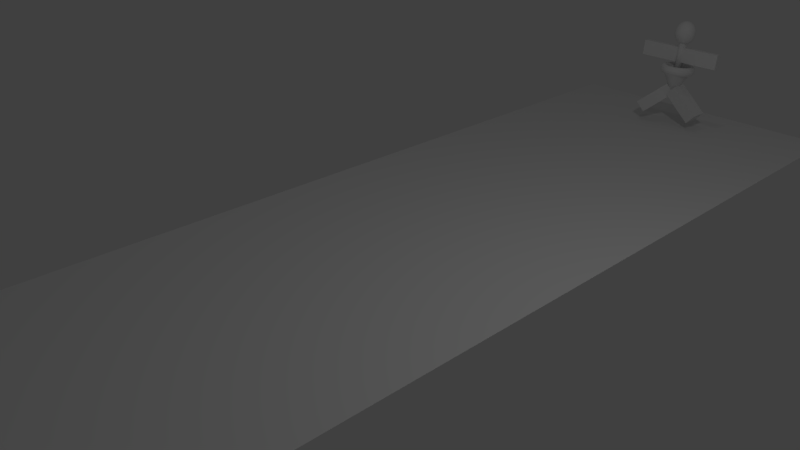 # Source: primitive_stick_figure_walking_0.0a.blend  (saved by Blender 2.78.0; exported with 4.5.12 LTS)
import bpy
from mathutils import Matrix  # noqa: F401  (used for matrix-valued properties, if any)

bpy.ops.wm.read_factory_settings(use_empty=True)
scene = bpy.context.scene
scene.name = 'Scene'

# ---- collections
col_collection_1 = bpy.data.collections.new('Collection 1'); scene.collection.children.link(col_collection_1)

# ---- materials (node trees are filled in below, after node groups)
mat_material_001 = bpy.data.materials.new('Material.001')
mat_material_001.alpha_threshold = 0.0
mat_material_001.use_transparent_shadow = False
mat_material_001.roughness = 0.5

# ---- material node trees

# ---- world
world_world = bpy.data.worlds.new('World'); scene.world = world_world
world_world.color = (0.05088, 0.05088, 0.05088)
world_world.use_sun_shadow = False
world_world.sun_shadow_jitter_overblur = 0.0
world_world.cycles.sampling_method = 'MANUAL'

# ---- cameras
cam_camera = bpy.data.cameras.new('Camera')
cam_camera.clip_end = 100.0
cam_camera.lens = 35.0
cam_camera.sensor_width = 32.0
cam_camera.sensor_height = 18.0
cam_camera.ortho_scale = 7.314
cam_camera.dof.focus_distance = 0.0
cam_camera.dof.aperture_fstop = 128.0

# ---- lights
light_spot = bpy.data.lights.new('Spot', 'SPOT')
light_spot.transmission_factor = 0.0
light_spot.energy = 100.0
light_spot.shadow_buffer_clip_start = 0.5
light_spot.shadow_soft_size = 0.1
light_spot.shadow_maximum_resolution = 0.006
light_spot.use_absolute_resolution = True
light_lamp = bpy.data.lights.new('Lamp', 'POINT')
light_lamp.transmission_factor = 0.0
light_lamp.cutoff_distance = 30.0
light_lamp.energy = 100.0
light_lamp.shadow_buffer_clip_start = 1.001
light_lamp.shadow_soft_size = 0.1
light_lamp.shadow_maximum_resolution = 0.006
light_lamp.use_absolute_resolution = True

# ---- meshes
me_cube_003 = bpy.data.meshes.new('Cube.003')
me_cube_003.from_pydata([(-1.0, -1.0, -1.0), (-1.0, -1.0, 1.0), (-1.0, 1.0, -1.0), (-1.0, 1.0, 1.0), (1.0, -1.0, -1.0), (1.0, -1.0, 1.0), (1.0, 1.0, -1.0), (1.0, 1.0, 1.0), (-0.1691, 3.32, 1.246), (-0.5735, 3.352, 1.222), (-0.9745, 3.328, 1.218), (-1.357, 3.249, 1.234), (-1.705, 3.118, 1.27), (-2.007, 2.941, 1.325), (-2.25, 2.724, 1.395), (-2.426, 2.476, 1.479), (-2.527, 2.205, 1.572), (-0.3446, -1.087, 0.803), (-2.549, 1.923, 1.673), (-2.492, 1.64, 1.776), (-2.358, 1.367, 1.878), (-2.152, 1.115, 1.975), (-1.882, 0.8931, 2.063), (-1.558, 0.7101, 2.138), (-1.193, 0.5729, 2.199), (-0.8006, 0.4868, 2.242), (-0.3963, 0.4552, 2.265), (0.004699, 0.4792, 2.269), (0.3869, 0.558, 2.253), (0.7355, 0.6885, 2.217), (1.037, 0.8656, 2.163), (1.281, 1.083, 2.092), (1.456, 1.331, 2.009), (1.557, 1.602, 1.915), (1.579, 1.884, 1.814), (1.522, 2.167, 1.711), (1.388, 2.44, 1.609), (1.182, 2.692, 1.512), (0.9119, 2.914, 1.425), (0.5881, 3.097, 1.349), (0.2231, 3.234, 1.289), (-0.1171, 7.505, 0.5266), (-0.1889, 9.283, 1.07), (-0.8892, 3.477, 1.992), (-0.961, 5.256, 2.535), (0.7087, 7.405, 0.5859), (0.6369, 9.184, 1.129), (-0.06333, 3.378, 2.051), (-0.1351, 5.156, 2.594), (-2.63, 2.458, 1.667), (-2.583, 2.716, 1.752), (-2.434, 2.891, 1.822), (-2.222, 2.936, 1.859), (-2.005, 2.839, 1.853), (-1.841, 2.627, 1.805), (-1.773, 2.355, 1.729), (-1.819, 2.098, 1.644), (-1.968, 1.923, 1.573), (-2.18, 1.878, 1.536), (-2.397, 1.974, 1.542), (-2.562, 2.187, 1.59), (-2.657, 2.218, 1.755), (-2.609, 2.482, 1.838), (-2.458, 2.675, 1.902), (-2.244, 2.744, 1.93), (-2.024, 2.671, 1.915), (-1.858, 2.476, 1.86), (-1.789, 2.211, 1.781), (-1.836, 1.947, 1.699), (-1.987, 1.755, 1.635), (-2.202, 1.685, 1.606), (-2.421, 1.758, 1.622), (-2.588, 1.953, 1.676), (-2.647, 1.977, 1.844), (-2.6, 2.248, 1.924), (-2.45, 2.458, 1.982), (-2.236, 2.551, 2.001), (-2.018, 2.503, 1.977), (-1.852, 2.325, 1.916), (-1.783, 2.067, 1.835), (-1.83, 1.796, 1.755), (-1.981, 1.586, 1.697), (-2.194, 1.493, 1.678), (-2.413, 1.541, 1.702), (-2.579, 1.719, 1.763), (-2.6, 1.741, 1.933), (-2.554, 2.018, 2.011), (-2.408, 2.245, 2.062), (-2.199, 2.362, 2.072), (-1.985, 2.337, 2.039), (-1.822, 2.177, 1.972), (-1.755, 1.925, 1.888), (-1.801, 1.648, 1.81), (-1.948, 1.42, 1.759), (-2.156, 1.303, 1.749), (-2.371, 1.328, 1.782), (-2.533, 1.488, 1.849), (-2.517, 1.512, 2.019), (-2.474, 1.795, 2.095), (-2.333, 2.039, 2.14), (-2.133, 2.179, 2.141), (-1.927, 2.177, 2.1), (-1.77, 2.033, 2.026), (-1.705, 1.787, 1.94), (-1.749, 1.504, 1.864), (-1.89, 1.26, 1.82), (-2.09, 1.12, 1.818), (-2.296, 1.122, 1.86), (-2.452, 1.266, 1.933), (-2.4, 1.295, 2.103), (-2.359, 1.583, 2.176), (-2.227, 1.843, 2.215), (-2.039, 2.005, 2.208), (-1.844, 2.025, 2.158), (-1.697, 1.897, 2.078), (-1.635, 1.657, 1.99), (-1.675, 1.368, 1.917), (-1.807, 1.108, 1.878), (-1.996, 0.9466, 1.885), (-2.19, 0.9269, 1.935), (-2.338, 1.054, 2.014), (-2.249, 1.093, 2.181), (-2.213, 1.387, 2.253), (-2.092, 1.662, 2.285), (-1.918, 1.844, 2.271), (-1.739, 1.883, 2.213), (-1.602, 1.771, 2.128), (-1.544, 1.536, 2.037), (-1.581, 1.242, 1.966), (-1.702, 0.967, 1.933), (-1.876, 0.7853, 1.948), (-2.055, 0.7454, 2.005), (-2.191, 0.858, 2.091), (-2.069, 0.9103, 2.254), (-2.037, 1.209, 2.323), (-1.929, 1.498, 2.35), (-1.774, 1.697, 2.329), (-1.613, 1.756, 2.264), (-1.489, 1.656, 2.173), (-1.436, 1.426, 2.081), (-1.468, 1.127, 2.011), (-1.576, 0.8391, 1.984), (-1.731, 0.6392, 2.005), (-1.892, 0.581, 2.07), (-2.016, 0.6803, 2.161), (-1.861, 0.7497, 2.319), (-1.835, 1.053, 2.386), (-1.742, 1.353, 2.409), (-1.608, 1.569, 2.381), (-1.467, 1.643, 2.309), (-1.359, 1.556, 2.214), (-1.312, 1.33, 2.12), (-1.338, 1.027, 2.052), (-1.43, 0.7267, 2.029), (-1.565, 0.5107, 2.057), (-1.705, 0.4365, 2.129), (-1.814, 0.524, 2.225), (-1.63, 0.6139, 2.375), (-1.61, 0.921, 2.441), (-1.534, 1.231, 2.46), (-1.423, 1.46, 2.426), (-1.306, 1.548, 2.349), (-1.214, 1.471, 2.249), (-1.173, 1.249, 2.153), (-1.193, 0.9415, 2.087), (-1.269, 0.6316, 2.069), (-1.38, 0.4021, 2.103), (-1.497, 0.3143, 2.18), (-1.589, 0.3918, 2.279), (-1.379, 0.5053, 2.422), (-1.366, 0.8153, 2.487), (-1.309, 1.133, 2.502), (-1.222, 1.373, 2.463), (-1.13, 1.472, 2.382), (-1.057, 1.403, 2.278), (-1.022, 1.183, 2.182), (-1.036, 0.8734, 2.117), (-1.093, 0.5556, 2.102), (-1.18, 0.3152, 2.14), (-1.272, 0.2165, 2.222), (-1.345, 0.2861, 2.325), (-1.113, 0.4256, 2.459), (-1.107, 0.7378, 2.522), (-1.069, 1.061, 2.535), (-1.01, 1.31, 2.493), (-0.944, 1.416, 2.407), (-0.8904, 1.353, 2.301), (-0.8629, 1.136, 2.204), (-0.869, 0.8235, 2.14), (-0.907, 0.4999, 2.127), (-0.9668, 0.2515, 2.169), (-1.032, 0.1449, 2.255), (-1.086, 0.2086, 2.361), (-0.8368, 0.3764, 2.484), (-0.8381, 0.6898, 2.548), (-0.8203, 1.017, 2.558), (-0.7882, 1.27, 2.513), (-0.7504, 1.382, 2.425), (-0.717, 1.322, 2.318), (-0.6969, 1.106, 2.219), (-0.6956, 0.7926, 2.156), (-0.7134, 0.4654, 2.145), (-0.7455, 0.2121, 2.19), (-0.7833, 0.1006, 2.278), (-0.8167, 0.1607, 2.386), (-0.5541, 0.3584, 2.499), (-0.563, 0.6723, 2.562), (-0.5659, 1.001, 2.571), (-0.5621, 1.256, 2.525), (-0.5525, 1.369, 2.435), (-0.5398, 1.31, 2.327), (-0.5273, 1.095, 2.228), (-0.5184, 0.7813, 2.165), (-0.5155, 0.4528, 2.155), (-0.5194, 0.1976, 2.202), (-0.5289, 0.08432, 2.291), (-0.5417, 0.1431, 2.4), (-0.2703, 0.3718, 2.502), (-0.2868, 0.6854, 2.564), (-0.3105, 1.013, 2.574), (-0.3351, 1.267, 2.527), (-0.3539, 1.379, 2.437), (-0.3619, 1.319, 2.328), (-0.357, 1.103, 2.229), (-0.3406, 0.7897, 2.167), (-0.3169, 0.4622, 2.157), (-0.2923, 0.2084, 2.204), (-0.2735, 0.09645, 2.294), (-0.2655, 0.1563, 2.403), (0.009742, 0.4166, 2.493), (-0.01425, 0.729, 2.556), (-0.05844, 1.053, 2.566), (-0.111, 1.303, 2.52), (-0.1578, 1.41, 2.431), (-0.1864, 1.347, 2.323), (-0.189, 1.13, 2.224), (-0.165, 0.8178, 2.161), (-0.1208, 0.4935, 2.151), (-0.06826, 0.2442, 2.197), (-0.02144, 0.1367, 2.286), (0.007112, 0.1998, 2.394), (0.2813, 0.4919, 2.472), (0.2501, 0.8023, 2.536), (0.186, 1.121, 2.547), (0.1063, 1.363, 2.504), (0.0323, 1.463, 2.417), (-0.01613, 1.394, 2.31), (-0.02604, 1.175, 2.212), (0.005235, 0.865, 2.148), (0.06931, 0.5462, 2.137), (0.149, 0.3045, 2.18), (0.223, 0.2045, 2.267), (0.2714, 0.2731, 2.374), (0.5398, 0.5964, 2.441), (0.5016, 0.904, 2.505), (0.4186, 1.215, 2.519), (0.313, 1.446, 2.479), (0.2132, 1.536, 2.395), (0.1459, 1.46, 2.29), (0.129, 1.238, 2.193), (0.1672, 0.9305, 2.129), (0.2502, 0.6194, 2.115), (0.3558, 0.3881, 2.155), (0.4556, 0.2986, 2.239), (0.5229, 0.3748, 2.343), (0.7806, 0.7284, 2.399), (0.736, 1.032, 2.464), (0.6354, 1.334, 2.481), (0.5057, 1.552, 2.445), (0.3818, 1.628, 2.365), (0.2968, 1.542, 2.264), (0.2735, 1.317, 2.168), (0.3182, 1.013, 2.102), (0.4188, 0.7118, 2.085), (0.5485, 0.4937, 2.122), (0.6724, 0.4174, 2.201), (0.7574, 0.5033, 2.302), (0.9998, 0.8856, 2.347), (0.9493, 1.185, 2.413), (0.8326, 1.475, 2.434), (0.6811, 1.678, 2.403), (0.5352, 1.738, 2.329), (0.4342, 1.641, 2.231), (0.4051, 1.412, 2.136), (0.4556, 1.112, 2.07), (0.5722, 0.8218, 2.049), (0.7238, 0.6194, 2.08), (0.8696, 0.5588, 2.154), (0.9707, 0.6562, 2.252), (1.194, 1.065, 2.286), (1.138, 1.36, 2.354), (1.007, 1.637, 2.379), (0.8361, 1.821, 2.354), (0.6709, 1.864, 2.286), (0.5556, 1.754, 2.193), (0.5213, 1.519, 2.1), (0.577, 1.224, 2.031), (0.7079, 0.9476, 2.006), (0.8788, 0.7631, 2.031), (1.044, 0.7205, 2.099), (1.159, 0.8311, 2.192), (1.359, 1.264, 2.217), (1.298, 1.554, 2.287), (1.155, 1.816, 2.317), (0.968, 1.981, 2.299), (0.7863, 2.003, 2.238), (0.6591, 1.878, 2.15), (0.6203, 1.639, 2.058), (0.6804, 1.349, 1.988), (0.8233, 1.087, 1.958), (1.011, 0.9224, 1.976), (1.192, 0.8997, 2.037), (1.32, 1.025, 2.125), (1.492, 1.479, 2.141), (1.428, 1.763, 2.213), (1.276, 2.01, 2.249), (1.075, 2.153, 2.239), (0.8797, 2.154, 2.185), (0.7427, 2.013, 2.102), (0.7003, 1.768, 2.013), (0.764, 1.484, 1.941), (0.9167, 1.238, 1.905), (1.117, 1.095, 1.915), (1.313, 1.093, 1.969), (1.45, 1.234, 2.052), (1.591, 1.707, 2.06), (1.525, 1.985, 2.134), (1.365, 2.215, 2.176), (1.154, 2.335, 2.174), (0.9494, 2.313, 2.128), (0.8051, 2.156, 2.051), (0.7601, 1.904, 1.964), (0.8264, 1.627, 1.89), (0.9864, 1.397, 1.848), (1.197, 1.276, 1.85), (1.402, 1.298, 1.896), (1.546, 1.456, 1.973), (1.655, 1.943, 1.975), (1.587, 2.214, 2.051), (1.423, 2.427, 2.099), (1.206, 2.523, 2.105), (0.9942, 2.478, 2.068), (0.8452, 2.304, 1.998), (0.7984, 2.046, 1.913), (0.8665, 1.774, 1.836), (1.031, 1.562, 1.788), (1.248, 1.465, 1.782), (1.46, 1.51, 1.819), (1.609, 1.685, 1.89), (1.683, 2.183, 1.887), (1.614, 2.448, 1.966), (1.447, 2.643, 2.02), (1.227, 2.716, 2.035), (1.013, 2.647, 2.007), (0.8623, 2.454, 1.943), (0.8148, 2.19, 1.86), (0.8836, 1.925, 1.781), (1.05, 1.73, 1.727), (1.27, 1.657, 1.712), (1.484, 1.727, 1.74), (1.635, 1.919, 1.804), (1.673, 2.424, 1.797), (1.604, 2.682, 1.879), (1.438, 2.86, 1.94), (1.22, 2.908, 1.964), (1.006, 2.815, 1.944), (0.8561, 2.605, 1.887), (0.8089, 2.334, 1.807), (0.8775, 2.076, 1.725), (1.043, 1.898, 1.664), (1.262, 1.85, 1.64), (1.475, 1.943, 1.66), (1.626, 2.153, 1.717), (1.626, 2.66, 1.709), (1.559, 2.913, 1.793), (1.396, 3.073, 1.86), (1.182, 3.098, 1.893), (0.9737, 2.981, 1.882), (0.8268, 2.753, 1.831), (0.7809, 2.477, 1.754), (0.8482, 2.224, 1.67), (1.011, 2.064, 1.602), (1.225, 2.039, 1.57), (1.433, 2.156, 1.58), (1.58, 2.384, 1.631), (1.543, 2.889, 1.622), (1.478, 3.136, 1.708), (1.322, 3.279, 1.782), (1.116, 3.281, 1.823), (0.9157, 3.141, 1.822), (0.7748, 2.897, 1.777), (0.7311, 2.614, 1.702), (0.7962, 2.368, 1.615), (0.9527, 2.224, 1.542), (1.159, 2.222, 1.5), (1.359, 2.362, 1.502), (1.5, 2.606, 1.547), (1.426, 3.107, 1.539), (1.364, 3.347, 1.627), (1.216, 3.474, 1.707), (1.022, 3.454, 1.757), (0.8333, 3.293, 1.763), (0.7011, 3.033, 1.725), (0.6605, 2.744, 1.652), (0.7225, 2.504, 1.563), (0.8703, 2.376, 1.483), (1.064, 2.396, 1.433), (1.253, 2.558, 1.427), (1.385, 2.818, 1.465), (1.275, 3.308, 1.46), (1.217, 3.543, 1.551), (1.08, 3.656, 1.636), (0.9014, 3.616, 1.694), (0.728, 3.434, 1.708), (0.6068, 3.159, 1.676), (0.5703, 2.865, 1.604), (0.6282, 2.63, 1.514), (0.765, 2.518, 1.428), (0.9441, 2.557, 1.371), (1.117, 2.739, 1.356), (1.239, 3.014, 1.389), (1.095, 3.491, 1.388), (1.042, 3.721, 1.48), (0.918, 3.82, 1.571), (0.7569, 3.762, 1.636), (0.6016, 3.562, 1.658), (0.4937, 3.274, 1.63), (0.462, 2.975, 1.561), (0.515, 2.745, 1.469), (0.6386, 2.645, 1.378), (0.7997, 2.704, 1.313), (0.955, 2.904, 1.291), (1.063, 3.192, 1.319), (0.887, 3.651, 1.323), (0.8395, 3.877, 1.417), (0.7311, 3.965, 1.513), (0.5908, 3.89, 1.584), (0.4563, 3.674, 1.612), (0.3635, 3.375, 1.59), (0.3374, 3.071, 1.522), (0.3849, 2.845, 1.428), (0.4933, 2.758, 1.332), (0.6336, 2.832, 1.261), (0.7681, 3.048, 1.233), (0.8609, 3.348, 1.255), (0.6559, 3.787, 1.266), (0.6146, 4.009, 1.362), (0.5231, 4.087, 1.462), (0.4059, 3.999, 1.539), (0.2945, 3.769, 1.573), (0.2187, 3.46, 1.554), (0.1987, 3.153, 1.488), (0.24, 2.93, 1.392), (0.3315, 2.853, 1.293), (0.4487, 2.941, 1.216), (0.5601, 3.17, 1.182), (0.636, 3.48, 1.2), (0.4052, 3.896, 1.219), (0.3706, 4.115, 1.316), (0.2975, 4.185, 1.42), (0.2054, 4.086, 1.501), (0.119, 3.846, 1.54), (0.06153, 3.528, 1.525), (0.04831, 3.218, 1.46), (0.0829, 2.999, 1.363), (0.156, 2.929, 1.26), (0.2481, 3.028, 1.178), (0.3345, 3.268, 1.14), (0.392, 3.586, 1.155), (0.1393, 3.975, 1.183), (0.1118, 4.192, 1.281), (0.05815, 4.256, 1.387), (-0.007351, 4.15, 1.472), (-0.06713, 3.901, 1.514), (-0.1052, 3.578, 1.502), (-0.1113, 3.265, 1.438), (-0.08379, 3.048, 1.34), (-0.03012, 2.985, 1.234), (0.03538, 3.091, 1.149), (0.09515, 3.34, 1.107), (0.1332, 3.663, 1.119), (-0.1374, 4.025, 1.157), (-0.1574, 4.24, 1.256), (-0.1909, 4.301, 1.363), (-0.2287, 4.189, 1.451), (-0.2608, 3.936, 1.496), (-0.2786, 3.608, 1.486), (-0.2773, 3.295, 1.423), (-0.2572, 3.079, 1.324), (-0.2238, 3.019, 1.216), (-0.186, 3.131, 1.128), (-0.1538, 3.384, 1.083), (-0.1361, 3.711, 1.094), (-0.42, 4.043, 1.143), (-0.4325, 4.258, 1.242), (-0.4452, 4.317, 1.351), (-0.4548, 4.203, 1.44), (-0.4586, 3.948, 1.486), (-0.4557, 3.62, 1.477), (-0.4468, 3.306, 1.414), (-0.4344, 3.091, 1.315), (-0.4216, 3.032, 1.206), (-0.4121, 3.145, 1.117), (-0.4082, 3.4, 1.071), (-0.4111, 3.729, 1.08), (-0.7038, 4.029, 1.14), (-0.7087, 4.245, 1.239), (-0.7006, 4.305, 1.348), (-0.6818, 4.193, 1.438), (-0.6573, 3.939, 1.484), (-0.6336, 3.611, 1.475), (-0.6171, 3.298, 1.412), (-0.6123, 3.082, 1.313), (-0.6203, 3.022, 1.204), (-0.6391, 3.134, 1.114), (-0.6636, 3.388, 1.068), (-0.6873, 3.716, 1.077), (-0.9839, 3.984, 1.149), (-0.9813, 4.201, 1.248), (-0.9527, 4.264, 1.356), (-0.9059, 4.157, 1.445), (-0.8534, 3.908, 1.49), (-0.8092, 3.583, 1.48), (-0.7852, 3.271, 1.418), (-0.7878, 3.054, 1.319), (-0.8164, 2.991, 1.21), (-0.8632, 3.099, 1.122), (-0.9157, 3.348, 1.076), (-0.9599, 3.672, 1.086), (-1.255, 3.909, 1.169), (-1.246, 4.128, 1.267), (-1.197, 4.197, 1.374), (-1.123, 4.097, 1.461), (-1.043, 3.855, 1.505), (-0.9794, 3.536, 1.493), (-0.9481, 3.226, 1.43), (-0.958, 3.007, 1.332), (-1.006, 2.938, 1.225), (-1.08, 3.038, 1.138), (-1.16, 3.28, 1.094), (-1.224, 3.599, 1.106), (-1.514, 3.805, 1.201), (-1.497, 4.026, 1.298), (-1.43, 4.103, 1.403), (-1.33, 4.013, 1.486), (-1.224, 3.782, 1.527), (-1.141, 3.471, 1.513), (-1.103, 3.163, 1.449), (-1.12, 2.941, 1.351), (-1.187, 2.865, 1.247), (-1.287, 2.955, 1.163), (-1.393, 3.186, 1.123), (-1.476, 3.497, 1.136), (-1.755, 3.673, 1.243), (-1.732, 3.898, 1.339), (-1.647, 3.984, 1.441), (-1.523, 3.907, 1.52), (-1.393, 3.689, 1.556), (-1.292, 3.388, 1.539), (-1.248, 3.084, 1.474), (-1.271, 2.859, 1.378), (-1.356, 2.773, 1.276), (-1.48, 2.849, 1.197), (-1.61, 3.067, 1.161), (-1.71, 3.369, 1.177), (-1.974, 3.516, 1.295), (-1.945, 3.745, 1.39), (-1.844, 3.842, 1.487), (-1.698, 3.782, 1.562), (-1.546, 3.579, 1.593), (-1.43, 3.289, 1.572), (-1.379, 2.99, 1.505), (-1.408, 2.76, 1.41), (-1.509, 2.663, 1.313), (-1.655, 2.723, 1.238), (-1.807, 2.926, 1.207), (-1.923, 3.216, 1.228), (-2.168, 3.336, 1.356), (-2.133, 3.57, 1.449), (-2.018, 3.681, 1.542), (-1.853, 3.638, 1.61), (-1.682, 3.454, 1.635), (-1.551, 3.177, 1.61), (-1.495, 2.882, 1.542), (-1.53, 2.648, 1.449), (-1.645, 2.537, 1.355), (-1.81, 2.58, 1.287), (-1.981, 2.764, 1.262), (-2.112, 3.041, 1.287), (-2.333, 3.137, 1.425), (-2.294, 3.376, 1.516), (-2.167, 3.501, 1.604), (-1.985, 3.479, 1.666), (-1.798, 3.314, 1.684), (-1.655, 3.052, 1.653), (-1.594, 2.762, 1.583), (-1.633, 2.523, 1.492), (-1.761, 2.398, 1.404), (-1.942, 2.42, 1.342), (-2.13, 2.585, 1.324), (-2.273, 2.847, 1.355), (-2.466, 2.922, 1.501), (-2.424, 3.167, 1.59), (-2.287, 3.308, 1.673), (-2.092, 3.307, 1.726), (-1.891, 3.164, 1.737), (-1.738, 2.917, 1.701), (-1.674, 2.633, 1.629), (-1.717, 2.388, 1.539), (-1.854, 2.247, 1.457), (-2.049, 2.248, 1.403), (-2.25, 2.391, 1.393), (-2.402, 2.638, 1.428), (-2.566, 2.694, 1.582), (-2.521, 2.946, 1.669), (-2.376, 3.103, 1.746), (-2.171, 3.125, 1.791), (-1.961, 3.004, 1.793), (-1.801, 2.775, 1.752), (-1.734, 2.497, 1.677), (-1.779, 2.245, 1.59), (-1.924, 2.088, 1.513), (-2.129, 2.066, 1.468), (-2.339, 2.187, 1.466), (-2.499, 2.416, 1.507), (-0.5732, 1.908, 2.014), (-0.726, 5.691, 3.17), (-0.4598, 1.903, 2.019), (-0.6125, 5.686, 3.175), (-0.3476, 1.914, 2.018), (-0.5003, 5.697, 3.174), (-0.2409, 1.941, 2.011), (-0.3937, 5.724, 3.167), (-0.1439, 1.983, 1.998), (-0.2967, 5.766, 3.154), (-0.06032, 2.038, 1.98), (-0.2131, 5.821, 3.136), (0.006679, 2.105, 1.957), (-0.1461, 5.888, 3.113), (0.0545, 2.18, 1.931), (-0.09824, 5.963, 3.086), (0.08131, 2.261, 1.902), (-0.07143, 6.044, 3.057), (0.08608, 2.345, 1.871), (-0.06666, 6.128, 3.027), (0.06861, 2.428, 1.84), (-0.08413, 6.211, 2.995), (0.0296, 2.507, 1.809), (-0.1231, 6.29, 2.965), (-0.02948, 2.58, 1.781), (-0.1822, 6.363, 2.937), (-0.1063, 2.643, 1.756), (-0.2591, 6.426, 2.911), (-0.198, 2.694, 1.734), (-0.3508, 6.477, 2.89), (-0.301, 2.731, 1.718), (-0.4538, 6.514, 2.874), (-0.4114, 2.752, 1.707), (-0.5641, 6.535, 2.863), (-0.5249, 2.758, 1.702), (-0.6776, 6.541, 2.857), (-0.6371, 2.747, 1.703), (-0.7898, 6.53, 2.858), (-0.7437, 2.72, 1.71), (-0.8965, 6.503, 2.866), (-0.8407, 2.678, 1.723), (-0.9935, 6.461, 2.878), (-0.9243, 2.622, 1.741), (-1.077, 6.405, 2.897), (-0.9913, 2.556, 1.764), (-1.144, 6.339, 2.919), (-1.039, 2.48, 1.79), (-1.192, 6.263, 2.946), (-1.066, 2.399, 1.819), (-1.219, 6.182, 2.975), (-1.071, 2.316, 1.85), (-1.223, 6.099, 3.006), (-1.053, 2.233, 1.881), (-1.206, 6.015, 3.037), (-1.014, 2.153, 1.912), (-1.167, 5.936, 3.067), (-0.9552, 2.081, 1.94), (-1.108, 5.864, 3.096), (-0.8783, 2.018, 1.965), (-1.031, 5.801, 3.121), (-0.7866, 1.967, 1.987), (-0.9393, 5.75, 3.142), (-0.6836, 1.93, 2.003), (-0.8363, 5.713, 3.159), (-0.8116, 7.87, 3.689), (-0.8922, 7.591, 3.735), (-0.9642, 7.276, 3.76), (-1.025, 6.939, 3.763), (-1.072, 6.592, 3.744), (-1.103, 6.248, 3.704), (-1.118, 5.921, 3.643), (-1.115, 5.623, 3.566), (-1.095, 5.365, 3.474), (-1.059, 5.158, 3.37), (-1.008, 5.009, 3.26), (-0.9435, 4.924, 3.147), (-0.8685, 4.907, 3.036), (-0.7859, 4.957, 2.931), (-0.6987, 5.074, 2.835), (-0.8542, 7.887, 3.681), (-0.9758, 7.625, 3.72), (-1.086, 7.327, 3.738), (-1.179, 7.003, 3.735), (-1.253, 6.667, 3.711), (-1.305, 6.332, 3.667), (-1.332, 6.01, 3.605), (-1.334, 5.713, 3.526), (-1.31, 5.454, 3.435), (-1.261, 5.241, 3.334), (-1.189, 5.084, 3.227), (-1.098, 4.988, 3.12), (-0.9898, 4.957, 3.014), (-0.8694, 4.992, 2.916), (-0.7413, 5.092, 2.827), (-0.8918, 7.912, 3.671), (-1.05, 7.674, 3.7), (-1.193, 7.398, 3.709), (-1.316, 7.094, 3.698), (-1.414, 6.774, 3.668), (-1.483, 6.45, 3.619), (-1.521, 6.135, 3.553), (-1.526, 5.841, 3.474), (-1.499, 5.579, 3.383), (-1.439, 5.359, 3.286), (-1.35, 5.19, 3.184), (-1.234, 5.078, 3.082), (-1.097, 5.028, 2.985), (-0.9432, 5.041, 2.896), (-0.7789, 5.117, 2.817), (-0.9229, 7.943, 3.659), (-1.111, 7.735, 3.676), (-1.281, 7.486, 3.674), (-1.428, 7.207, 3.653), (-1.546, 6.907, 3.615), (-1.631, 6.598, 3.56), (-1.678, 6.292, 3.491), (-1.686, 6.001, 3.411), (-1.655, 5.736, 3.321), (-1.586, 5.507, 3.227), (-1.482, 5.323, 3.131), (-1.347, 5.191, 3.038), (-1.186, 5.117, 2.95), (-1.004, 5.102, 2.871), (-0.81, 5.148, 2.805), (-0.9464, 7.98, 3.645), (-1.157, 7.806, 3.648), (-1.348, 7.59, 3.634), (-1.514, 7.338, 3.603), (-1.647, 7.061, 3.555), (-1.742, 6.769, 3.494), (-1.796, 6.474, 3.421), (-1.807, 6.187, 3.339), (-1.773, 5.918, 3.251), (-1.698, 5.679, 3.161), (-1.583, 5.478, 3.071), (-1.432, 5.323, 2.987), (-1.253, 5.22, 2.91), (-1.05, 5.173, 2.844), (-0.8336, 5.184, 2.791), (-0.6103, 5.253, 2.753), (-0.9614, 8.019, 3.63), (-1.186, 7.885, 3.618), (-1.391, 7.703, 3.591), (-1.568, 7.483, 3.548), (-1.711, 7.231, 3.491), (-1.813, 6.958, 3.422), (-1.871, 6.675, 3.345), (-1.883, 6.391, 3.261), (-1.849, 6.119, 3.175), (-1.769, 5.868, 3.089), (-1.647, 5.648, 3.007), (-1.487, 5.467, 2.932), (-1.295, 5.334, 2.867), (-1.08, 5.251, 2.814), (-0.8486, 5.224, 2.776), (-0.9673, 8.062, 3.614), (-1.198, 7.967, 3.588), (-1.408, 7.823, 3.546), (-1.589, 7.635, 3.491), (-1.736, 7.411, 3.424), (-1.841, 7.158, 3.348), (-1.901, 6.886, 3.266), (-1.914, 6.607, 3.181), (-1.878, 6.33, 3.096), (-1.797, 6.067, 3.015), (-1.672, 5.827, 2.94), (-1.508, 5.62, 2.875), (-1.312, 5.453, 2.822), (-1.091, 5.334, 2.783), (-0.8544, 5.266, 2.76), (-0.9639, 8.104, 3.598), (-1.191, 8.051, 3.557), (-1.398, 7.945, 3.502), (-1.577, 7.79, 3.434), (-1.721, 7.592, 3.357), (-1.824, 7.359, 3.274), (-1.883, 7.101, 3.187), (-1.896, 6.825, 3.1), (-1.861, 6.545, 3.017), (-1.78, 6.269, 2.941), (-1.657, 6.009, 2.873), (-1.495, 5.774, 2.818), (-1.302, 5.575, 2.778), (-1.085, 5.418, 2.753), (-0.851, 5.309, 2.744), (-0.9512, 8.146, 3.583), (-1.166, 8.132, 3.528), (-1.362, 8.063, 3.459), (-1.531, 7.94, 3.38), (-1.667, 7.769, 3.293), (-1.764, 7.556, 3.203), (-1.82, 7.309, 3.112), (-1.831, 7.038, 3.024), (-1.797, 6.753, 2.942), (-1.72, 6.465, 2.87), (-1.603, 6.186, 2.81), (-1.45, 5.925, 2.764), (-1.266, 5.693, 2.735), (-1.06, 5.499, 2.723), (-0.8383, 5.35, 2.729), (-0.9298, 8.184, 3.57), (-1.124, 8.208, 3.501), (-1.301, 8.173, 3.42), (-1.453, 8.081, 3.33), (-1.576, 7.934, 3.235), (-1.663, 7.74, 3.138), (-1.712, 7.504, 3.043), (-1.721, 7.237, 2.953), (-1.69, 6.948, 2.873), (-1.619, 6.649, 2.805), (-1.512, 6.351, 2.751), (-1.372, 6.065, 2.714), (-1.205, 5.803, 2.696), (-1.018, 5.575, 2.696), (-0.8169, 5.389, 2.716), (-0.9005, 8.219, 3.558), (-1.067, 8.276, 3.477), (-1.218, 8.272, 3.386), (-1.347, 8.206, 3.287), (-1.451, 8.082, 3.184), (-1.524, 7.904, 3.081), (-1.565, 7.678, 2.983), (-1.571, 7.414, 2.892), (-1.543, 7.122, 2.813), (-1.48, 6.813, 2.748), (-1.387, 6.499, 2.7), (-1.266, 6.191, 2.671), (-1.122, 5.902, 2.662), (-0.9604, 5.643, 2.673), (-0.7877, 5.424, 2.704), (-0.8645, 8.248, 3.548), (-0.996, 8.333, 3.458), (-1.115, 8.355, 3.358), (-1.217, 8.312, 3.251), (-1.297, 8.206, 3.142), (-1.354, 8.041, 3.035), (-1.384, 7.825, 2.934), (-1.386, 7.564, 2.842), (-1.361, 7.268, 2.764), (-1.31, 6.951, 2.702), (-1.233, 6.622, 2.658), (-1.135, 6.296, 2.636), (-1.019, 5.985, 2.634), (-0.8897, 5.7, 2.654), (-0.7516, 5.453, 2.694), (-0.823, 8.271, 3.541), (-0.9147, 8.377, 3.444), (-0.9969, 8.419, 3.338), (-1.066, 8.393, 3.225), (-1.121, 8.302, 3.112), (-1.157, 8.148, 3.001), (-1.175, 7.937, 2.898), (-1.174, 7.679, 2.805), (-1.153, 7.381, 2.728), (-1.113, 7.057, 2.668), (-1.057, 6.718, 2.628), (-0.985, 6.378, 2.61), (-0.9012, 6.049, 2.614), (-0.8084, 5.744, 2.64), (-0.7101, 5.475, 2.687), (-0.7778, 8.286, 3.536), (-0.8259, 8.407, 3.436), (-0.868, 8.461, 3.325), (-0.9024, 8.447, 3.21), (-0.9278, 8.365, 3.094), (-0.9432, 8.218, 2.981), (-0.948, 8.012, 2.876), (-0.9421, 7.755, 2.783), (-0.9256, 7.456, 2.706), (-0.8992, 7.128, 2.648), (-0.8639, 6.782, 2.61), (-0.8211, 6.432, 2.594), (-0.7723, 6.091, 2.601), (-0.7196, 5.773, 2.631), (-0.6649, 5.49, 2.682), (-0.7305, 8.292, 3.535), (-0.7332, 8.42, 3.433), (-0.7334, 8.481, 3.322), (-0.731, 8.472, 3.205), (-0.7262, 8.395, 3.088), (-0.7192, 8.251, 2.975), (-0.7103, 8.047, 2.87), (-0.6996, 7.79, 2.777), (-0.6878, 7.491, 2.7), (-0.6752, 7.16, 2.642), (-0.6623, 6.811, 2.604), (-0.6496, 6.457, 2.59), (-0.6377, 6.111, 2.598), (-0.6269, 5.787, 2.629), (-0.6176, 5.497, 2.681), (-0.683, 8.291, 3.537), (-0.6399, 8.417, 3.437), (-0.598, 8.477, 3.327), (-0.5587, 8.467, 3.212), (-0.5237, 8.388, 3.096), (-0.4941, 8.244, 2.984), (-0.4713, 8.04, 2.879), (-0.456, 7.783, 2.786), (-0.4488, 7.483, 2.709), (-0.4501, 7.153, 2.65), (-0.4597, 6.805, 2.612), (-0.4774, 6.451, 2.596), (-0.5023, 6.107, 2.603), (-0.5336, 5.784, 2.632), (-0.5701, 5.495, 2.683), (-0.637, 8.281, 3.542), (-0.5498, 8.398, 3.446), (-0.4672, 8.449, 3.341), (-0.3922, 8.431, 3.23), (-0.3279, 8.347, 3.117), (-0.2766, 8.198, 3.007), (-0.2403, 7.99, 2.904), (-0.2205, 7.733, 2.811), (-0.2179, 7.434, 2.734), (-0.2325, 7.107, 2.673), (-0.2639, 6.763, 2.633), (-0.3108, 6.416, 2.614), (-0.3715, 6.079, 2.617), (-0.4435, 5.765, 2.642), (-0.5241, 5.486, 2.688), (-0.5944, 8.264, 3.55), (-0.4663, 8.363, 3.462), (-0.3459, 8.398, 3.363), (-0.2378, 8.367, 3.258), (-0.1463, 8.271, 3.15), (-0.07488, 8.114, 3.043), (-0.02621, 7.902, 2.942), (-0.002189, 7.642, 2.851), (-0.003754, 7.346, 2.772), (-0.03084, 7.023, 2.71), (-0.08241, 6.688, 2.666), (-0.1565, 6.352, 2.642), (-0.2502, 6.029, 2.639), (-0.36, 5.73, 2.657), (-0.4816, 5.468, 2.696), (-0.7254, 8.103, 3.624), (-0.5568, 8.239, 3.56), (-0.3925, 8.314, 3.482), (-0.2388, 8.327, 3.392), (-0.1016, 8.277, 3.295), (0.0139, 8.165, 3.193), (0.1032, 7.996, 3.092), (0.1628, 7.776, 2.994), (0.1905, 7.514, 2.903), (0.1853, 7.22, 2.824), (0.1472, 6.905, 2.758), (0.07784, 6.582, 2.709), (-0.02019, 6.262, 2.679), (-0.1431, 5.958, 2.668), (-0.2862, 5.681, 2.677), (-0.444, 5.443, 2.706), (-0.5257, 8.207, 3.572), (-0.3314, 8.253, 3.506), (-0.1501, 8.239, 3.427), (0.01139, 8.164, 3.339), (0.1467, 8.032, 3.246), (0.2508, 7.848, 3.15), (0.3195, 7.62, 3.056), (0.3503, 7.355, 2.967), (0.3419, 7.064, 2.886), (0.2948, 6.758, 2.817), (0.2107, 6.449, 2.762), (0.09276, 6.149, 2.724), (-0.05437, 5.869, 2.703), (-0.2251, 5.62, 2.701), (-0.4128, 5.412, 2.718), (-0.5021, 8.171, 3.586), (-0.2852, 8.182, 3.533), (-0.08305, 8.135, 3.467), (0.09667, 8.033, 3.39), (0.247, 7.878, 3.306), (0.3622, 7.677, 3.216), (0.4378, 7.437, 3.126), (0.4709, 7.169, 3.038), (0.4602, 6.881, 2.956), (0.4062, 6.586, 2.883), (0.3109, 6.294, 2.822), (0.178, 6.017, 2.775), (0.01264, 5.766, 2.743), (-0.1789, 5.549, 2.729), (-0.3893, 5.376, 2.732), (-0.4871, 8.131, 3.601), (-0.2558, 8.104, 3.563), (-0.04035, 8.022, 3.51), (0.151, 7.888, 3.445), (0.3109, 7.708, 3.37), (0.4332, 7.488, 3.288), (0.5132, 7.237, 3.202), (0.5477, 6.964, 3.116), (0.5356, 6.681, 3.033), (0.4772, 6.397, 2.955), (0.3748, 6.124, 2.886), (0.2324, 5.872, 2.829), (0.05534, 5.652, 2.786), (-0.1495, 5.471, 2.759), (-0.3743, 5.336, 2.747), (-0.4813, 8.089, 3.617), (-0.2443, 8.021, 3.594), (-0.02361, 7.902, 3.555), (0.1723, 7.735, 3.502), (0.336, 7.528, 3.437), (0.461, 7.288, 3.363), (0.5427, 7.025, 3.281), (0.5779, 6.748, 3.197), (0.5652, 6.469, 3.111), (0.5051, 6.198, 3.029), (0.3999, 5.945, 2.953), (0.2537, 5.72, 2.886), (0.07208, 5.532, 2.831), (-0.138, 5.388, 2.789), (-0.3684, 5.294, 2.763), (-0.4847, 8.047, 3.633), (-0.2511, 7.938, 3.624), (-0.03346, 7.78, 3.599), (0.1598, 7.581, 3.559), (0.3212, 7.347, 3.504), (0.4446, 7.087, 3.437), (0.5253, 6.811, 3.36), (0.5601, 6.53, 3.277), (0.5478, 6.255, 3.19), (0.4887, 5.996, 3.103), (0.3852, 5.763, 3.02), (0.2412, 5.565, 2.943), (0.06223, 5.411, 2.875), (-0.1448, 5.304, 2.82), (-0.3718, 5.251, 2.779), (-0.4974, 8.005, 3.648), (-0.2759, 7.856, 3.654), (-0.06953, 7.662, 3.642), (0.1139, 7.43, 3.613), (0.2672, 7.17, 3.567), (0.3847, 6.89, 3.507), (0.4616, 6.602, 3.435), (0.4952, 6.317, 3.353), (0.4841, 6.046, 3.265), (0.4287, 5.799, 3.174), (0.3312, 5.586, 3.084), (0.1952, 5.415, 2.997), (0.02616, 5.292, 2.918), (-0.1696, 5.223, 2.849), (-0.3845, 5.21, 2.794), (-0.5188, 7.966, 3.661), (-0.3179, 7.78, 3.681), (-0.1304, 7.552, 3.681), (0.03636, 7.29, 3.663), (0.1761, 7.004, 3.626), (0.2834, 6.706, 3.573), (0.3541, 6.407, 3.504), (0.3856, 6.118, 3.424), (0.3766, 5.851, 3.334), (0.3274, 5.615, 3.239), (0.24, 5.421, 3.142), (0.1177, 5.274, 3.047), (-0.03475, 5.182, 2.957), (-0.2116, 5.147, 2.876), (-0.4059, 5.171, 2.807), (-0.5481, 7.932, 3.673), (-0.3753, 7.712, 3.704), (-0.2138, 7.453, 3.715), (-0.06978, 7.164, 3.706), (0.05128, 6.857, 3.677), (0.1447, 6.542, 3.629), (0.2069, 6.233, 3.564), (0.2355, 5.941, 3.485), (0.2294, 5.677, 3.395), (0.1887, 5.452, 3.296), (0.1152, 5.273, 3.193), (0.01159, 5.149, 3.09), (-0.1181, 5.083, 2.991), (-0.269, 5.079, 2.9), (-0.4352, 5.136, 2.819), (-0.5841, 7.903, 3.683), (-0.446, 7.655, 3.723), (-0.3165, 7.37, 3.743), (-0.2005, 7.059, 3.741), (-0.1024, 6.733, 3.719), (-0.02605, 6.405, 3.675), (0.02563, 6.087, 3.613), (0.05066, 5.792, 3.535), (0.04808, 5.531, 3.444), (0.01799, 5.314, 3.342), (-0.03846, 5.149, 3.235), (-0.1191, 5.044, 3.126), (-0.2208, 5.001, 3.019), (-0.3397, 5.022, 2.919), (-0.4712, 5.107, 2.829), (-0.6256, 7.88, 3.69), (-0.5273, 7.611, 3.737), (-0.4345, 7.306, 3.763), (-0.3507, 6.978, 3.767), (-0.279, 6.637, 3.749), (-0.2223, 6.298, 3.709), (-0.1827, 5.974, 3.649), (-0.1618, 5.677, 3.572), (-0.1603, 5.418, 3.479), (-0.1783, 5.208, 3.376), (-0.2151, 5.054, 3.265), (-0.2693, 4.962, 3.152), (-0.3388, 4.937, 3.039), (-0.421, 4.978, 2.933), (-0.5127, 5.085, 2.836), (-0.6708, 7.865, 3.695), (-0.6161, 7.582, 3.746), (-0.5634, 7.264, 3.776), (-0.5146, 6.923, 3.783), (-0.4718, 6.573, 3.767), (-0.4365, 6.227, 3.729), (-0.4101, 5.899, 3.671), (-0.3937, 5.6, 3.594), (-0.3877, 5.343, 3.501), (-0.3925, 5.137, 3.396), (-0.4079, 4.99, 3.284), (-0.4333, 4.908, 3.167), (-0.4677, 4.894, 3.052), (-0.5098, 4.949, 2.941), (-0.5579, 5.07, 2.841), (-0.7181, 7.858, 3.696), (-0.7089, 7.568, 3.748), (-0.698, 7.244, 3.779), (-0.6861, 6.899, 3.787), (-0.6734, 6.544, 3.773), (-0.6605, 6.195, 3.735), (-0.6479, 5.864, 3.677), (-0.6361, 5.565, 3.6), (-0.6255, 5.308, 3.507), (-0.6165, 5.104, 3.402), (-0.6095, 4.961, 3.289), (-0.6047, 4.883, 3.172), (-0.6024, 4.875, 3.055), (-0.6025, 4.935, 2.944), (-0.6052, 5.063, 2.842), (-0.7656, 7.86, 3.694), (-0.8021, 7.571, 3.745), (-0.8334, 7.249, 3.774), (-0.8583, 6.904, 3.781), (-0.876, 6.551, 3.765), (-0.8856, 6.202, 3.727), (-0.8869, 5.872, 3.668), (-0.8797, 5.573, 3.591), (-0.8644, 5.316, 3.498), (-0.8416, 5.111, 3.393), (-0.812, 4.967, 3.281), (-0.777, 4.889, 3.165), (-0.7377, 4.879, 3.05), (-0.6958, 4.938, 2.94), (-0.6527, 5.064, 2.84), (-0.9858, 2.973, 2.175), (-1.058, 4.752, 2.719), (-1.758, -1.054, 3.641), (-1.83, 0.7243, 4.184), (-0.16, 2.874, 2.235), (-0.2318, 4.652, 2.778), (-0.932, -1.154, 3.7), (-1.004, 0.6249, 4.243), (-2.093, -6.033, 1.494), (-1.532, -0.1578, 1.287), (-1.64, -6.311, 0.8622), (-1.079, -0.4357, 0.6543), (-0.2073, -6.272, 1.786), (0.3542, -0.3971, 1.578), (0.246, -6.55, 1.154), (0.8076, -0.675, 0.946)], [], [(0, 1, 3, 2), (2, 3, 7, 6), (6, 7, 5, 4), (4, 5, 1, 0), (2, 6, 4, 0), (7, 3, 1, 5), (8, 17, 9), (9, 17, 10), (10, 17, 11), (11, 17, 12), (12, 17, 13), (13, 17, 14), (14, 17, 15), (15, 17, 16), (16, 17, 18), (18, 17, 19), (19, 17, 20), (20, 17, 21), (21, 17, 22), (22, 17, 23), (23, 17, 24), (24, 17, 25), (25, 17, 26), (26, 17, 27), (27, 17, 28), (28, 17, 29), (29, 17, 30), (30, 17, 31), (31, 17, 32), (32, 17, 33), (33, 17, 34), (34, 17, 35), (35, 17, 36), (36, 17, 37), (37, 17, 38), (38, 17, 39), (39, 17, 40), (40, 17, 8), (8, 9, 10, 11, 12, 13, 14, 15, 16, 18, 19, 20, 21, 22, 23, 24, 25, 26, 27, 28, 29, 30, 31, 32, 33, 34, 35, 36, 37, 38, 39, 40), (41, 42, 44, 43), (43, 44, 48, 47), (47, 48, 46, 45), (45, 46, 42, 41), (43, 47, 45, 41), (48, 44, 42, 46), (49, 61, 62, 50), (50, 62, 63, 51), (51, 63, 64, 52), (52, 64, 65, 53), (53, 65, 66, 54), (54, 66, 67, 55), (55, 67, 68, 56), (56, 68, 69, 57), (57, 69, 70, 58), (58, 70, 71, 59), (59, 71, 72, 60), (49, 60, 72, 61), (61, 73, 74, 62), (62, 74, 75, 63), (63, 75, 76, 64), (64, 76, 77, 65), (65, 77, 78, 66), (66, 78, 79, 67), (67, 79, 80, 68), (68, 80, 81, 69), (69, 81, 82, 70), (70, 82, 83, 71), (71, 83, 84, 72), (72, 84, 73, 61), (73, 85, 86, 74), (74, 86, 87, 75), (75, 87, 88, 76), (76, 88, 89, 77), (77, 89, 90, 78), (78, 90, 91, 79), (79, 91, 92, 80), (80, 92, 93, 81), (81, 93, 94, 82), (82, 94, 95, 83), (83, 95, 96, 84), (84, 96, 85, 73), (85, 97, 98, 86), (86, 98, 99, 87), (87, 99, 100, 88), (88, 100, 101, 89), (89, 101, 102, 90), (90, 102, 103, 91), (91, 103, 104, 92), (92, 104, 105, 93), (93, 105, 106, 94), (94, 106, 107, 95), (95, 107, 108, 96), (96, 108, 97, 85), (97, 109, 110, 98), (98, 110, 111, 99), (99, 111, 112, 100), (100, 112, 113, 101), (101, 113, 114, 102), (102, 114, 115, 103), (103, 115, 116, 104), (104, 116, 117, 105), (105, 117, 118, 106), (106, 118, 119, 107), (107, 119, 120, 108), (108, 120, 109, 97), (109, 121, 122, 110), (110, 122, 123, 111), (111, 123, 124, 112), (112, 124, 125, 113), (113, 125, 126, 114), (114, 126, 127, 115), (115, 127, 128, 116), (116, 128, 129, 117), (117, 129, 130, 118), (118, 130, 131, 119), (119, 131, 132, 120), (120, 132, 121, 109), (121, 133, 134, 122), (122, 134, 135, 123), (123, 135, 136, 124), (124, 136, 137, 125), (125, 137, 138, 126), (126, 138, 139, 127), (127, 139, 140, 128), (128, 140, 141, 129), (129, 141, 142, 130), (130, 142, 143, 131), (131, 143, 144, 132), (132, 144, 133, 121), (133, 145, 146, 134), (134, 146, 147, 135), (135, 147, 148, 136), (136, 148, 149, 137), (137, 149, 150, 138), (138, 150, 151, 139), (139, 151, 152, 140), (140, 152, 153, 141), (141, 153, 154, 142), (142, 154, 155, 143), (143, 155, 156, 144), (144, 156, 145, 133), (145, 157, 158, 146), (146, 158, 159, 147), (147, 159, 160, 148), (148, 160, 161, 149), (149, 161, 162, 150), (150, 162, 163, 151), (151, 163, 164, 152), (152, 164, 165, 153), (153, 165, 166, 154), (154, 166, 167, 155), (155, 167, 168, 156), (156, 168, 157, 145), (157, 169, 170, 158), (158, 170, 171, 159), (159, 171, 172, 160), (160, 172, 173, 161), (161, 173, 174, 162), (162, 174, 175, 163), (163, 175, 176, 164), (164, 176, 177, 165), (165, 177, 178, 166), (166, 178, 179, 167), (167, 179, 180, 168), (168, 180, 169, 157), (169, 181, 182, 170), (170, 182, 183, 171), (171, 183, 184, 172), (172, 184, 185, 173), (173, 185, 186, 174), (174, 186, 187, 175), (175, 187, 188, 176), (176, 188, 189, 177), (177, 189, 190, 178), (178, 190, 191, 179), (179, 191, 192, 180), (180, 192, 181, 169), (181, 193, 194, 182), (182, 194, 195, 183), (183, 195, 196, 184), (184, 196, 197, 185), (185, 197, 198, 186), (186, 198, 199, 187), (187, 199, 200, 188), (188, 200, 201, 189), (189, 201, 202, 190), (190, 202, 203, 191), (191, 203, 204, 192), (192, 204, 193, 181), (193, 205, 206, 194), (194, 206, 207, 195), (195, 207, 208, 196), (196, 208, 209, 197), (197, 209, 210, 198), (198, 210, 211, 199), (199, 211, 212, 200), (200, 212, 213, 201), (201, 213, 214, 202), (202, 214, 215, 203), (203, 215, 216, 204), (204, 216, 205, 193), (205, 217, 218, 206), (206, 218, 219, 207), (207, 219, 220, 208), (208, 220, 221, 209), (209, 221, 222, 210), (210, 222, 223, 211), (211, 223, 224, 212), (212, 224, 225, 213), (213, 225, 226, 214), (214, 226, 227, 215), (215, 227, 228, 216), (216, 228, 217, 205), (217, 229, 230, 218), (218, 230, 231, 219), (219, 231, 232, 220), (220, 232, 233, 221), (221, 233, 234, 222), (222, 234, 235, 223), (223, 235, 236, 224), (224, 236, 237, 225), (225, 237, 238, 226), (226, 238, 239, 227), (227, 239, 240, 228), (228, 240, 229, 217), (229, 241, 242, 230), (230, 242, 243, 231), (231, 243, 244, 232), (232, 244, 245, 233), (233, 245, 246, 234), (234, 246, 247, 235), (235, 247, 248, 236), (236, 248, 249, 237), (237, 249, 250, 238), (238, 250, 251, 239), (239, 251, 252, 240), (240, 252, 241, 229), (241, 253, 254, 242), (242, 254, 255, 243), (243, 255, 256, 244), (244, 256, 257, 245), (245, 257, 258, 246), (246, 258, 259, 247), (247, 259, 260, 248), (248, 260, 261, 249), (249, 261, 262, 250), (250, 262, 263, 251), (251, 263, 264, 252), (252, 264, 253, 241), (253, 265, 266, 254), (254, 266, 267, 255), (255, 267, 268, 256), (256, 268, 269, 257), (257, 269, 270, 258), (258, 270, 271, 259), (259, 271, 272, 260), (260, 272, 273, 261), (261, 273, 274, 262), (262, 274, 275, 263), (263, 275, 276, 264), (264, 276, 265, 253), (265, 277, 278, 266), (266, 278, 279, 267), (267, 279, 280, 268), (268, 280, 281, 269), (269, 281, 282, 270), (270, 282, 283, 271), (271, 283, 284, 272), (272, 284, 285, 273), (273, 285, 286, 274), (274, 286, 287, 275), (275, 287, 288, 276), (276, 288, 277, 265), (277, 289, 290, 278), (278, 290, 291, 279), (279, 291, 292, 280), (280, 292, 293, 281), (281, 293, 294, 282), (282, 294, 295, 283), (283, 295, 296, 284), (284, 296, 297, 285), (285, 297, 298, 286), (286, 298, 299, 287), (287, 299, 300, 288), (288, 300, 289, 277), (289, 301, 302, 290), (290, 302, 303, 291), (291, 303, 304, 292), (292, 304, 305, 293), (293, 305, 306, 294), (294, 306, 307, 295), (295, 307, 308, 296), (296, 308, 309, 297), (297, 309, 310, 298), (298, 310, 311, 299), (299, 311, 312, 300), (300, 312, 301, 289), (301, 313, 314, 302), (302, 314, 315, 303), (303, 315, 316, 304), (304, 316, 317, 305), (305, 317, 318, 306), (306, 318, 319, 307), (307, 319, 320, 308), (308, 320, 321, 309), (309, 321, 322, 310), (310, 322, 323, 311), (311, 323, 324, 312), (312, 324, 313, 301), (313, 325, 326, 314), (314, 326, 327, 315), (315, 327, 328, 316), (316, 328, 329, 317), (317, 329, 330, 318), (318, 330, 331, 319), (319, 331, 332, 320), (320, 332, 333, 321), (321, 333, 334, 322), (322, 334, 335, 323), (323, 335, 336, 324), (324, 336, 325, 313), (325, 337, 338, 326), (326, 338, 339, 327), (327, 339, 340, 328), (328, 340, 341, 329), (329, 341, 342, 330), (330, 342, 343, 331), (331, 343, 344, 332), (332, 344, 345, 333), (333, 345, 346, 334), (334, 346, 347, 335), (335, 347, 348, 336), (336, 348, 337, 325), (337, 349, 350, 338), (338, 350, 351, 339), (339, 351, 352, 340), (340, 352, 353, 341), (341, 353, 354, 342), (342, 354, 355, 343), (343, 355, 356, 344), (344, 356, 357, 345), (345, 357, 358, 346), (346, 358, 359, 347), (347, 359, 360, 348), (348, 360, 349, 337), (349, 361, 362, 350), (350, 362, 363, 351), (351, 363, 364, 352), (352, 364, 365, 353), (353, 365, 366, 354), (354, 366, 367, 355), (355, 367, 368, 356), (356, 368, 369, 357), (357, 369, 370, 358), (358, 370, 371, 359), (359, 371, 372, 360), (360, 372, 361, 349), (361, 373, 374, 362), (362, 374, 375, 363), (363, 375, 376, 364), (364, 376, 377, 365), (365, 377, 378, 366), (366, 378, 379, 367), (367, 379, 380, 368), (368, 380, 381, 369), (369, 381, 382, 370), (370, 382, 383, 371), (371, 383, 384, 372), (372, 384, 373, 361), (373, 385, 386, 374), (374, 386, 387, 375), (375, 387, 388, 376), (376, 388, 389, 377), (377, 389, 390, 378), (378, 390, 391, 379), (379, 391, 392, 380), (380, 392, 393, 381), (381, 393, 394, 382), (382, 394, 395, 383), (383, 395, 396, 384), (384, 396, 385, 373), (385, 397, 398, 386), (386, 398, 399, 387), (387, 399, 400, 388), (388, 400, 401, 389), (389, 401, 402, 390), (390, 402, 403, 391), (391, 403, 404, 392), (392, 404, 405, 393), (393, 405, 406, 394), (394, 406, 407, 395), (395, 407, 408, 396), (396, 408, 397, 385), (397, 409, 410, 398), (398, 410, 411, 399), (399, 411, 412, 400), (400, 412, 413, 401), (401, 413, 414, 402), (402, 414, 415, 403), (403, 415, 416, 404), (404, 416, 417, 405), (405, 417, 418, 406), (406, 418, 419, 407), (407, 419, 420, 408), (408, 420, 409, 397), (409, 421, 422, 410), (410, 422, 423, 411), (411, 423, 424, 412), (412, 424, 425, 413), (413, 425, 426, 414), (414, 426, 427, 415), (415, 427, 428, 416), (416, 428, 429, 417), (417, 429, 430, 418), (418, 430, 431, 419), (419, 431, 432, 420), (420, 432, 421, 409), (421, 433, 434, 422), (422, 434, 435, 423), (423, 435, 436, 424), (424, 436, 437, 425), (425, 437, 438, 426), (426, 438, 439, 427), (427, 439, 440, 428), (428, 440, 441, 429), (429, 441, 442, 430), (430, 442, 443, 431), (431, 443, 444, 432), (432, 444, 433, 421), (433, 445, 446, 434), (434, 446, 447, 435), (435, 447, 448, 436), (436, 448, 449, 437), (437, 449, 450, 438), (438, 450, 451, 439), (439, 451, 452, 440), (440, 452, 453, 441), (441, 453, 454, 442), (442, 454, 455, 443), (443, 455, 456, 444), (444, 456, 445, 433), (445, 457, 458, 446), (446, 458, 459, 447), (447, 459, 460, 448), (448, 460, 461, 449), (449, 461, 462, 450), (450, 462, 463, 451), (451, 463, 464, 452), (452, 464, 465, 453), (453, 465, 466, 454), (454, 466, 467, 455), (455, 467, 468, 456), (456, 468, 457, 445), (457, 469, 470, 458), (458, 470, 471, 459), (459, 471, 472, 460), (460, 472, 473, 461), (461, 473, 474, 462), (462, 474, 475, 463), (463, 475, 476, 464), (464, 476, 477, 465), (465, 477, 478, 466), (466, 478, 479, 467), (467, 479, 480, 468), (468, 480, 469, 457), (469, 481, 482, 470), (470, 482, 483, 471), (471, 483, 484, 472), (472, 484, 485, 473), (473, 485, 486, 474), (474, 486, 487, 475), (475, 487, 488, 476), (476, 488, 489, 477), (477, 489, 490, 478), (478, 490, 491, 479), (479, 491, 492, 480), (480, 492, 481, 469), (481, 493, 494, 482), (482, 494, 495, 483), (483, 495, 496, 484), (484, 496, 497, 485), (485, 497, 498, 486), (486, 498, 499, 487), (487, 499, 500, 488), (488, 500, 501, 489), (489, 501, 502, 490), (490, 502, 503, 491), (491, 503, 504, 492), (492, 504, 493, 481), (493, 505, 506, 494), (494, 506, 507, 495), (495, 507, 508, 496), (496, 508, 509, 497), (497, 509, 510, 498), (498, 510, 511, 499), (499, 511, 512, 500), (500, 512, 513, 501), (501, 513, 514, 502), (502, 514, 515, 503), (503, 515, 516, 504), (504, 516, 505, 493), (505, 517, 518, 506), (506, 518, 519, 507), (507, 519, 520, 508), (508, 520, 521, 509), (509, 521, 522, 510), (510, 522, 523, 511), (511, 523, 524, 512), (512, 524, 525, 513), (513, 525, 526, 514), (514, 526, 527, 515), (515, 527, 528, 516), (516, 528, 517, 505), (517, 529, 530, 518), (518, 530, 531, 519), (519, 531, 532, 520), (520, 532, 533, 521), (521, 533, 534, 522), (522, 534, 535, 523), (523, 535, 536, 524), (524, 536, 537, 525), (525, 537, 538, 526), (526, 538, 539, 527), (527, 539, 540, 528), (528, 540, 529, 517), (529, 541, 542, 530), (530, 542, 543, 531), (531, 543, 544, 532), (532, 544, 545, 533), (533, 545, 546, 534), (534, 546, 547, 535), (535, 547, 548, 536), (536, 548, 549, 537), (537, 549, 550, 538), (538, 550, 551, 539), (539, 551, 552, 540), (540, 552, 541, 529), (541, 553, 554, 542), (542, 554, 555, 543), (543, 555, 556, 544), (544, 556, 557, 545), (545, 557, 558, 546), (546, 558, 559, 547), (547, 559, 560, 548), (548, 560, 561, 549), (549, 561, 562, 550), (550, 562, 563, 551), (551, 563, 564, 552), (552, 564, 553, 541), (553, 565, 566, 554), (554, 566, 567, 555), (555, 567, 568, 556), (556, 568, 569, 557), (557, 569, 570, 558), (558, 570, 571, 559), (559, 571, 572, 560), (560, 572, 573, 561), (561, 573, 574, 562), (562, 574, 575, 563), (563, 575, 576, 564), (564, 576, 565, 553), (565, 577, 578, 566), (566, 578, 579, 567), (567, 579, 580, 568), (568, 580, 581, 569), (569, 581, 582, 570), (570, 582, 583, 571), (571, 583, 584, 572), (572, 584, 585, 573), (573, 585, 586, 574), (574, 586, 587, 575), (575, 587, 588, 576), (576, 588, 577, 565), (577, 589, 590, 578), (578, 590, 591, 579), (579, 591, 592, 580), (580, 592, 593, 581), (581, 593, 594, 582), (582, 594, 595, 583), (583, 595, 596, 584), (584, 596, 597, 585), (585, 597, 598, 586), (586, 598, 599, 587), (587, 599, 600, 588), (588, 600, 589, 577), (589, 601, 602, 590), (590, 602, 603, 591), (591, 603, 604, 592), (592, 604, 605, 593), (593, 605, 606, 594), (594, 606, 607, 595), (595, 607, 608, 596), (596, 608, 609, 597), (597, 609, 610, 598), (598, 610, 611, 599), (599, 611, 612, 600), (600, 612, 601, 589), (601, 613, 614, 602), (602, 614, 615, 603), (603, 615, 616, 604), (604, 616, 617, 605), (605, 617, 618, 606), (606, 618, 619, 607), (607, 619, 620, 608), (608, 620, 621, 609), (609, 621, 622, 610), (610, 622, 623, 611), (611, 623, 624, 612), (612, 624, 613, 601), (613, 49, 50, 614), (614, 50, 51, 615), (615, 51, 52, 616), (616, 52, 53, 617), (617, 53, 54, 618), (618, 54, 55, 619), (619, 55, 56, 620), (620, 56, 57, 621), (621, 57, 58, 622), (622, 58, 59, 623), (623, 59, 60, 624), (624, 60, 49, 613), (625, 626, 628, 627), (627, 628, 630, 629), (629, 630, 632, 631), (631, 632, 634, 633), (633, 634, 636, 635), (635, 636, 638, 637), (637, 638, 640, 639), (639, 640, 642, 641), (641, 642, 644, 643), (643, 644, 646, 645), (645, 646, 648, 647), (647, 648, 650, 649), (649, 650, 652, 651), (651, 652, 654, 653), (653, 654, 656, 655), (655, 656, 658, 657), (657, 658, 660, 659), (659, 660, 662, 661), (661, 662, 664, 663), (663, 664, 666, 665), (665, 666, 668, 667), (667, 668, 670, 669), (669, 670, 672, 671), (671, 672, 674, 673), (673, 674, 676, 675), (675, 676, 678, 677), (677, 678, 680, 679), (679, 680, 682, 681), (681, 682, 684, 683), (683, 684, 686, 685), (628, 626, 688, 686, 684, 682, 680, 678, 676, 674, 672, 670, 668, 666, 664, 662, 660, 658, 656, 654, 652, 650, 648, 646, 644, 642, 640, 638, 636, 634, 632, 630), (685, 686, 688, 687), (687, 688, 626, 625), (625, 627, 629, 631, 633, 635, 637, 639, 641, 643, 645, 647, 649, 651, 653, 655, 657, 659, 661, 663, 665, 667, 669, 671, 673, 675, 677, 679, 681, 683, 685, 687), (1167, 1166, 699, 700), (1160, 1159, 692, 693), (1168, 1167, 700, 701), (1161, 1160, 693, 694), (1169, 1168, 701, 702), (1162, 1161, 694, 695), (1170, 1169, 702, 703), (1163, 1162, 695, 696), (1156, 960, 689), (764, 1170, 703), (1164, 1163, 696, 697), (1157, 1156, 689, 690), (1165, 1164, 697, 698), (1158, 1157, 690, 691), (1166, 1165, 698, 699), (1159, 1158, 691, 692), (699, 698, 713, 714), (692, 691, 706, 707), (700, 699, 714, 715), (693, 692, 707, 708), (701, 700, 715, 716), (694, 693, 708, 709), (702, 701, 716, 717), (695, 694, 709, 710), (703, 702, 717, 718), (696, 695, 710, 711), (689, 960, 704), (764, 703, 718), (697, 696, 711, 712), (690, 689, 704, 705), (698, 697, 712, 713), (691, 690, 705, 706), (718, 717, 732, 733), (711, 710, 725, 726), (704, 960, 719), (764, 718, 733), (712, 711, 726, 727), (705, 704, 719, 720), (713, 712, 727, 728), (706, 705, 720, 721), (714, 713, 728, 729), (707, 706, 721, 722), (715, 714, 729, 730), (708, 707, 722, 723), (716, 715, 730, 731), (709, 708, 723, 724), (717, 716, 731, 732), (710, 709, 724, 725), (722, 721, 736, 737), (730, 729, 744, 745), (723, 722, 737, 738), (731, 730, 745, 746), (724, 723, 738, 739), (732, 731, 746, 747), (725, 724, 739, 740), (733, 732, 747, 748), (726, 725, 740, 741), (719, 960, 734), (764, 733, 748), (727, 726, 741, 742), (720, 719, 734, 735), (728, 727, 742, 743), (721, 720, 735, 736), (729, 728, 743, 744), (741, 740, 755, 756), (734, 960, 749), (764, 748, 763), (742, 741, 756, 757), (735, 734, 749, 750), (743, 742, 757, 758), (736, 735, 750, 751), (744, 743, 758, 759), (737, 736, 751, 752), (745, 744, 759, 760), (738, 737, 752, 753), (746, 745, 760, 761), (739, 738, 753, 754), (747, 746, 761, 762), (740, 739, 754, 755), (748, 747, 762, 763), (760, 759, 775, 776), (753, 752, 768, 769), (761, 760, 776, 777), (754, 753, 769, 770), (762, 761, 777, 778), (755, 754, 770, 771), (763, 762, 778, 779), (756, 755, 771, 772), (749, 960, 765), (764, 763, 779), (757, 756, 772, 773), (750, 749, 765, 766), (758, 757, 773, 774), (751, 750, 766, 767), (759, 758, 774, 775), (752, 751, 767, 768), (764, 779, 794), (773, 772, 787, 788), (766, 765, 780, 781), (774, 773, 788, 789), (767, 766, 781, 782), (775, 774, 789, 790), (768, 767, 782, 783), (776, 775, 790, 791), (769, 768, 783, 784), (777, 776, 791, 792), (770, 769, 784, 785), (778, 777, 792, 793), (771, 770, 785, 786), (779, 778, 793, 794), (772, 771, 786, 787), (765, 960, 780), (792, 791, 806, 807), (785, 784, 799, 800), (793, 792, 807, 808), (786, 785, 800, 801), (794, 793, 808, 809), (787, 786, 801, 802), (780, 960, 795), (764, 794, 809), (788, 787, 802, 803), (781, 780, 795, 796), (789, 788, 803, 804), (782, 781, 796, 797), (790, 789, 804, 805), (783, 782, 797, 798), (791, 790, 805, 806), (784, 783, 798, 799), (796, 795, 810, 811), (804, 803, 818, 819), (797, 796, 811, 812), (805, 804, 819, 820), (798, 797, 812, 813), (806, 805, 820, 821), (799, 798, 813, 814), (807, 806, 821, 822), (800, 799, 814, 815), (808, 807, 822, 823), (801, 800, 815, 816), (809, 808, 823, 824), (802, 801, 816, 817), (795, 960, 810), (764, 809, 824), (803, 802, 817, 818), (815, 814, 829, 830), (823, 822, 837, 838), (816, 815, 830, 831), (824, 823, 838, 839), (817, 816, 831, 832), (810, 960, 825), (764, 824, 839), (818, 817, 832, 833), (811, 810, 825, 826), (819, 818, 833, 834), (812, 811, 826, 827), (820, 819, 834, 835), (813, 812, 827, 828), (821, 820, 835, 836), (814, 813, 828, 829), (822, 821, 836, 837), (834, 833, 848, 849), (827, 826, 841, 842), (835, 834, 849, 850), (828, 827, 842, 843), (836, 835, 850, 851), (829, 828, 843, 844), (837, 836, 851, 852), (830, 829, 844, 845), (838, 837, 852, 853), (831, 830, 845, 846), (839, 838, 853, 854), (832, 831, 846, 847), (825, 960, 840), (764, 839, 854), (833, 832, 847, 848), (826, 825, 840, 841), (853, 852, 867, 868), (846, 845, 860, 861), (854, 853, 868, 869), (847, 846, 861, 862), (840, 960, 855), (764, 854, 869), (848, 847, 862, 863), (841, 840, 855, 856), (849, 848, 863, 864), (842, 841, 856, 857), (850, 849, 864, 865), (843, 842, 857, 858), (851, 850, 865, 866), (844, 843, 858, 859), (852, 851, 866, 867), (845, 844, 859, 860), (857, 856, 871, 872), (865, 864, 879, 880), (858, 857, 872, 873), (866, 865, 880, 881), (859, 858, 873, 874), (867, 866, 881, 882), (860, 859, 874, 875), (868, 867, 882, 883), (861, 860, 875, 876), (869, 868, 883, 884), (862, 861, 876, 877), (855, 960, 870), (764, 869, 884), (863, 862, 877, 878), (856, 855, 870, 871), (864, 863, 878, 879), (876, 875, 890, 891), (884, 883, 898, 899), (877, 876, 891, 892), (870, 960, 885), (764, 884, 899), (878, 877, 892, 893), (871, 870, 885, 886), (879, 878, 893, 894), (872, 871, 886, 887), (880, 879, 894, 895), (873, 872, 887, 888), (881, 880, 895, 896), (874, 873, 888, 889), (882, 881, 896, 897), (875, 874, 889, 890), (883, 882, 897, 898), (895, 894, 909, 910), (888, 887, 902, 903), (896, 895, 910, 911), (889, 888, 903, 904), (897, 896, 911, 912), (890, 889, 904, 905), (898, 897, 912, 913), (891, 890, 905, 906), (899, 898, 913, 914), (892, 891, 906, 907), (885, 960, 900), (764, 899, 914), (893, 892, 907, 908), (886, 885, 900, 901), (894, 893, 908, 909), (887, 886, 901, 902), (914, 913, 928, 929), (907, 906, 921, 922), (900, 960, 915), (764, 914, 929), (908, 907, 922, 923), (901, 900, 915, 916), (909, 908, 923, 924), (902, 901, 916, 917), (910, 909, 924, 925), (903, 902, 917, 918), (911, 910, 925, 926), (904, 903, 918, 919), (912, 911, 926, 927), (905, 904, 919, 920), (913, 912, 927, 928), (906, 905, 920, 921), (926, 925, 940, 941), (919, 918, 933, 934), (927, 926, 941, 942), (920, 919, 934, 935), (928, 927, 942, 943), (921, 920, 935, 936), (929, 928, 943, 944), (922, 921, 936, 937), (915, 960, 930), (764, 929, 944), (923, 922, 937, 938), (916, 915, 930, 931), (924, 923, 938, 939), (917, 916, 931, 932), (925, 924, 939, 940), (918, 917, 932, 933), (930, 960, 945), (764, 944, 959), (938, 937, 952, 953), (931, 930, 945, 946), (939, 938, 953, 954), (932, 931, 946, 947), (940, 939, 954, 955), (933, 932, 947, 948), (941, 940, 955, 956), (934, 933, 948, 949), (942, 941, 956, 957), (935, 934, 949, 950), (943, 942, 957, 958), (936, 935, 950, 951), (944, 943, 958, 959), (937, 936, 951, 952), (949, 948, 964, 965), (957, 956, 972, 973), (950, 949, 965, 966), (958, 957, 973, 974), (951, 950, 966, 967), (959, 958, 974, 975), (952, 951, 967, 968), (945, 960, 961), (764, 959, 975), (953, 952, 968, 969), (946, 945, 961, 962), (954, 953, 969, 970), (947, 946, 962, 963), (955, 954, 970, 971), (948, 947, 963, 964), (956, 955, 971, 972), (969, 968, 983, 984), (962, 961, 976, 977), (970, 969, 984, 985), (963, 962, 977, 978), (971, 970, 985, 986), (964, 963, 978, 979), (972, 971, 986, 987), (965, 964, 979, 980), (973, 972, 987, 988), (966, 965, 980, 981), (974, 973, 988, 989), (967, 966, 981, 982), (975, 974, 989, 990), (968, 967, 982, 983), (961, 960, 976), (764, 975, 990), (988, 987, 1002, 1003), (981, 980, 995, 996), (989, 988, 1003, 1004), (982, 981, 996, 997), (990, 989, 1004, 1005), (983, 982, 997, 998), (976, 960, 991), (764, 990, 1005), (984, 983, 998, 999), (977, 976, 991, 992), (985, 984, 999, 1000), (978, 977, 992, 993), (986, 985, 1000, 1001), (979, 978, 993, 994), (987, 986, 1001, 1002), (980, 979, 994, 995), (992, 991, 1006, 1007), (1000, 999, 1014, 1015), (993, 992, 1007, 1008), (1001, 1000, 1015, 1016), (994, 993, 1008, 1009), (1002, 1001, 1016, 1017), (995, 994, 1009, 1010), (1003, 1002, 1017, 1018), (996, 995, 1010, 1011), (1004, 1003, 1018, 1019), (997, 996, 1011, 1012), (1005, 1004, 1019, 1020), (998, 997, 1012, 1013), (991, 960, 1006), (764, 1005, 1020), (999, 998, 1013, 1014), (1011, 1010, 1025, 1026), (1019, 1018, 1033, 1034), (1012, 1011, 1026, 1027), (1020, 1019, 1034, 1035), (1013, 1012, 1027, 1028), (1006, 960, 1021), (764, 1020, 1035), (1014, 1013, 1028, 1029), (1007, 1006, 1021, 1022), (1015, 1014, 1029, 1030), (1008, 1007, 1022, 1023), (1016, 1015, 1030, 1031), (1009, 1008, 1023, 1024), (1017, 1016, 1031, 1032), (1010, 1009, 1024, 1025), (1018, 1017, 1032, 1033), (1030, 1029, 1044, 1045), (1023, 1022, 1037, 1038), (1031, 1030, 1045, 1046), (1024, 1023, 1038, 1039), (1032, 1031, 1046, 1047), (1025, 1024, 1039, 1040), (1033, 1032, 1047, 1048), (1026, 1025, 1040, 1041), (1034, 1033, 1048, 1049), (1027, 1026, 1041, 1042), (1035, 1034, 1049, 1050), (1028, 1027, 1042, 1043), (1021, 960, 1036), (764, 1035, 1050), (1029, 1028, 1043, 1044), (1022, 1021, 1036, 1037), (1049, 1048, 1063, 1064), (1042, 1041, 1056, 1057), (1050, 1049, 1064, 1065), (1043, 1042, 1057, 1058), (1036, 960, 1051), (764, 1050, 1065), (1044, 1043, 1058, 1059), (1037, 1036, 1051, 1052), (1045, 1044, 1059, 1060), (1038, 1037, 1052, 1053), (1046, 1045, 1060, 1061), (1039, 1038, 1053, 1054), (1047, 1046, 1061, 1062), (1040, 1039, 1054, 1055), (1048, 1047, 1062, 1063), (1041, 1040, 1055, 1056), (1061, 1060, 1075, 1076), (1054, 1053, 1068, 1069), (1062, 1061, 1076, 1077), (1055, 1054, 1069, 1070), (1063, 1062, 1077, 1078), (1056, 1055, 1070, 1071), (1064, 1063, 1078, 1079), (1057, 1056, 1071, 1072), (1065, 1064, 1079, 1080), (1058, 1057, 1072, 1073), (1051, 960, 1066), (764, 1065, 1080), (1059, 1058, 1073, 1074), (1052, 1051, 1066, 1067), (1060, 1059, 1074, 1075), (1053, 1052, 1067, 1068), (1080, 1079, 1094, 1095), (1073, 1072, 1087, 1088), (1066, 960, 1081), (764, 1080, 1095), (1074, 1073, 1088, 1089), (1067, 1066, 1081, 1082), (1075, 1074, 1089, 1090), (1068, 1067, 1082, 1083), (1076, 1075, 1090, 1091), (1069, 1068, 1083, 1084), (1077, 1076, 1091, 1092), (1070, 1069, 1084, 1085), (1078, 1077, 1092, 1093), (1071, 1070, 1085, 1086), (1079, 1078, 1093, 1094), (1072, 1071, 1086, 1087), (1084, 1083, 1098, 1099), (1092, 1091, 1106, 1107), (1085, 1084, 1099, 1100), (1093, 1092, 1107, 1108), (1086, 1085, 1100, 1101), (1094, 1093, 1108, 1109), (1087, 1086, 1101, 1102), (1095, 1094, 1109, 1110), (1088, 1087, 1102, 1103), (1081, 960, 1096), (764, 1095, 1110), (1089, 1088, 1103, 1104), (1082, 1081, 1096, 1097), (1090, 1089, 1104, 1105), (1083, 1082, 1097, 1098), (1091, 1090, 1105, 1106), (1103, 1102, 1117, 1118), (1096, 960, 1111), (764, 1110, 1125), (1104, 1103, 1118, 1119), (1097, 1096, 1111, 1112), (1105, 1104, 1119, 1120), (1098, 1097, 1112, 1113), (1106, 1105, 1120, 1121), (1099, 1098, 1113, 1114), (1107, 1106, 1121, 1122), (1100, 1099, 1114, 1115), (1108, 1107, 1122, 1123), (1101, 1100, 1115, 1116), (1109, 1108, 1123, 1124), (1102, 1101, 1116, 1117), (1110, 1109, 1124, 1125), (1122, 1121, 1136, 1137), (1115, 1114, 1129, 1130), (1123, 1122, 1137, 1138), (1116, 1115, 1130, 1131), (1124, 1123, 1138, 1139), (1117, 1116, 1131, 1132), (1125, 1124, 1139, 1140), (1118, 1117, 1132, 1133), (1111, 960, 1126), (764, 1125, 1140), (1119, 1118, 1133, 1134), (1112, 1111, 1126, 1127), (1120, 1119, 1134, 1135), (1113, 1112, 1127, 1128), (1121, 1120, 1135, 1136), (1114, 1113, 1128, 1129), (1126, 960, 1141), (764, 1140, 1155), (1134, 1133, 1148, 1149), (1127, 1126, 1141, 1142), (1135, 1134, 1149, 1150), (1128, 1127, 1142, 1143), (1136, 1135, 1150, 1151), (1129, 1128, 1143, 1144), (1137, 1136, 1151, 1152), (1130, 1129, 1144, 1145), (1138, 1137, 1152, 1153), (1131, 1130, 1145, 1146), (1139, 1138, 1153, 1154), (1132, 1131, 1146, 1147), (1140, 1139, 1154, 1155), (1133, 1132, 1147, 1148), (1145, 1144, 1159, 1160), (1153, 1152, 1167, 1168), (1146, 1145, 1160, 1161), (1154, 1153, 1168, 1169), (1147, 1146, 1161, 1162), (1155, 1154, 1169, 1170), (1148, 1147, 1162, 1163), (1141, 960, 1156), (764, 1155, 1170), (1149, 1148, 1163, 1164), (1142, 1141, 1156, 1157), (1150, 1149, 1164, 1165), (1143, 1142, 1157, 1158), (1151, 1150, 1165, 1166), (1144, 1143, 1158, 1159), (1152, 1151, 1166, 1167), (1171, 1172, 1174, 1173), (1173, 1174, 1178, 1177), (1177, 1178, 1176, 1175), (1175, 1176, 1172, 1171), (1173, 1177, 1175, 1171), (1178, 1174, 1172, 1176), (1179, 1180, 1182, 1181), (1181, 1182, 1186, 1185), (1185, 1186, 1184, 1183), (1183, 1184, 1180, 1179), (1181, 1185, 1183, 1179), (1186, 1182, 1180, 1184)])
me_cube_003.polygons.foreach_set('use_smooth', [0, 0, 0, 0, 0, 0, 0, 0, 0, 0, 0, 0, 0, 0, 0, 0, 0, 0, 0, 0, 0, 0, 0, 0, 0, 0, 0, 0, 0, 0, 0, 0, 0, 0, 0, 0, 0, 0, 0, 0, 0, 0, 0, 0, 0, 0, 0, 0, 0, 0, 0, 0, 0, 0, 0, 0, 0, 0, 0, 0, 0, 0, 0, 0, 0, 0, 0, 0, 0, 0, 0, 0, 0, 0, 0, 0, 0, 0, 0, 0, 0, 0, 0, 0, 0, 0, 0, 0, 0, 0, 0, 0, 0, 0, 0, 0, 0, 0, 0, 0, 0, 0, 0, 0, 0, 0, 0, 0, 0, 0, 0, 0, 0, 0, 0, 0, 0, 0, 0, 0, 0, 0, 0, 0, 0, 0, 0, 0, 0, 0, 0, 0, 0, 0, 0, 0, 0, 0, 0, 0, 0, 0, 0, 0, 0, 0, 0, 0, 0, 0, 0, 0, 0, 0, 0, 0, 0, 0, 0, 0, 0, 0, 0, 0, 0, 0, 0, 0, 0, 0, 0, 0, 0, 0, 0, 0, 0, 0, 0, 0, 0, 0, 0, 0, 0, 0, 0, 0, 0, 0, 0, 0, 0, 0, 0, 0, 0, 0, 0, 0, 0, 0, 0, 0, 0, 0, 0, 0, 0, 0, 0, 0, 0, 0, 0, 0, 0, 0, 0, 0, 0, 0, 0, 0, 0, 0, 0, 0, 0, 0, 0, 0, 0, 0, 0, 0, 0, 0, 0, 0, 0, 0, 0, 0, 0, 0, 0, 0, 0, 0, 0, 0, 0, 0, 0, 0, 0, 0, 0, 0, 0, 0, 0, 0, 0, 0, 0, 0, 0, 0, 0, 0, 0, 0, 0, 0, 0, 0, 0, 0, 0, 0, 0, 0, 0, 0, 0, 0, 0, 0, 0, 0, 0, 0, 0, 0, 0, 0, 0, 0, 0, 0, 0, 0, 0, 0, 0, 0, 0, 0, 0, 0, 0, 0, 0, 0, 0, 0, 0, 0, 0, 0, 0, 0, 0, 0, 0, 0, 0, 0, 0, 0, 0, 0, 0, 0, 0, 0, 0, 0, 0, 0, 0, 0, 0, 0, 0, 0, 0, 0, 0, 0, 0, 0, 0, 0, 0, 0, 0, 0, 0, 0, 0, 0, 0, 0, 0, 0, 0, 0, 0, 0, 0, 0, 0, 0, 0, 0, 0, 0, 0, 0, 0, 0, 0, 0, 0, 0, 0, 0, 0, 0, 0, 0, 0, 0, 0, 0, 0, 0, 0, 0, 0, 0, 0, 0, 0, 0, 0, 0, 0, 0, 0, 0, 0, 0, 0, 0, 0, 0, 0, 0, 0, 0, 0, 0, 0, 0, 0, 0, 0, 0, 0, 0, 0, 0, 0, 0, 0, 0, 0, 0, 0, 0, 0, 0, 0, 0, 0, 0, 0, 0, 0, 0, 0, 0, 0, 0, 0, 0, 0, 0, 0, 0, 0, 0, 0, 0, 0, 0, 0, 0, 0, 0, 0, 0, 0, 0, 0, 0, 0, 0, 0, 0, 0, 0, 0, 0, 0, 0, 0, 0, 0, 0, 0, 0, 0, 0, 0, 0, 0, 0, 0, 0, 0, 0, 0, 0, 0, 0, 0, 0, 0, 0, 0, 0, 0, 0, 0, 0, 0, 0, 0, 0, 0, 0, 0, 0, 0, 0, 0, 0, 0, 0, 0, 0, 0, 0, 0, 0, 0, 0, 0, 0, 0, 0, 0, 0, 0, 0, 0, 0, 0, 0, 0, 0, 0, 0, 0, 0, 0, 0, 0, 0, 0, 0, 0, 0, 0, 0, 0, 0, 0, 0, 0, 0, 0, 0, 0, 0, 0, 0, 0, 0, 0, 0, 0, 0, 0, 0, 0, 0, 0, 0, 0, 0, 0, 0, 0, 0, 0, 0, 0, 0, 0, 0, 0, 0, 0, 0, 0, 0, 0, 0, 0, 0, 0, 0, 0, 0, 0, 1, 1, 1, 1, 1, 1, 1, 1, 1, 1, 1, 1, 1, 1, 1, 1, 1, 1, 1, 1, 1, 1, 1, 1, 1, 1, 1, 1, 1, 1, 1, 1, 1, 1, 1, 1, 1, 1, 1, 1, 1, 1, 1, 1, 1, 1, 1, 1, 1, 1, 1, 1, 1, 1, 1, 1, 1, 1, 1, 1, 1, 1, 1, 1, 1, 1, 1, 1, 1, 1, 1, 1, 1, 1, 1, 1, 1, 1, 1, 1, 1, 1, 1, 1, 1, 1, 1, 1, 1, 1, 1, 1, 1, 1, 1, 1, 1, 1, 1, 1, 1, 1, 1, 1, 1, 1, 1, 1, 1, 1, 1, 1, 1, 1, 1, 1, 1, 1, 1, 1, 1, 1, 1, 1, 1, 1, 1, 1, 1, 1, 1, 1, 1, 1, 1, 1, 1, 1, 1, 1, 1, 1, 1, 1, 1, 1, 1, 1, 1, 1, 1, 1, 1, 1, 1, 1, 1, 1, 1, 1, 1, 1, 1, 1, 1, 1, 1, 1, 1, 1, 1, 1, 1, 1, 1, 1, 1, 1, 1, 1, 1, 1, 1, 1, 1, 1, 1, 1, 1, 1, 1, 1, 1, 1, 1, 1, 1, 1, 1, 1, 1, 1, 1, 1, 1, 1, 1, 1, 1, 1, 1, 1, 1, 1, 1, 1, 1, 1, 1, 1, 1, 1, 1, 1, 1, 1, 1, 1, 1, 1, 1, 1, 1, 1, 1, 1, 1, 1, 1, 1, 1, 1, 1, 1, 1, 1, 1, 1, 1, 1, 1, 1, 1, 1, 1, 1, 1, 1, 1, 1, 1, 1, 1, 1, 1, 1, 1, 1, 1, 1, 1, 1, 1, 1, 1, 1, 1, 1, 1, 1, 1, 1, 1, 1, 1, 1, 1, 1, 1, 1, 1, 1, 1, 1, 1, 1, 1, 1, 1, 1, 1, 1, 1, 1, 1, 1, 1, 1, 1, 1, 1, 1, 1, 1, 1, 1, 1, 1, 1, 1, 1, 1, 1, 1, 1, 1, 1, 1, 1, 1, 1, 1, 1, 1, 1, 1, 1, 1, 1, 1, 1, 1, 1, 1, 1, 1, 1, 1, 1, 1, 1, 1, 1, 1, 1, 1, 1, 1, 1, 1, 1, 1, 1, 1, 1, 1, 1, 1, 1, 1, 1, 1, 1, 1, 1, 1, 1, 1, 1, 1, 1, 1, 1, 1, 1, 1, 1, 1, 1, 1, 1, 1, 1, 1, 1, 1, 1, 1, 1, 1, 1, 1, 1, 1, 1, 1, 1, 1, 1, 1, 1, 1, 1, 1, 1, 1, 1, 1, 1, 1, 1, 1, 1, 1, 1, 1, 1, 1, 1, 1, 1, 1, 1, 1, 1, 1, 1, 1, 1, 1, 1, 1, 1, 1, 1, 1, 1, 1, 1, 1, 1, 1, 1, 1, 1, 1, 1, 1, 1, 1, 1, 1, 1, 1, 1, 1, 1, 1, 1, 1, 1, 1, 1, 1, 1, 1, 1, 1, 1, 1, 1, 1, 1, 1, 1, 1, 1, 1, 1, 1, 1, 1, 1, 1, 1, 1, 1, 1, 1, 1, 1, 1, 1, 1, 1, 1, 1, 1, 1, 1, 1, 1, 1, 1, 1, 1, 1, 1, 1, 1, 1, 1, 1, 1, 1, 1, 1, 1, 1, 1, 1, 1, 1, 1, 1, 1, 1, 1, 1, 1, 1, 1, 1, 1, 1, 1, 0, 0, 0, 0, 0, 0, 0, 0, 0, 0, 0, 0])
me_cube_003.use_remesh_preserve_volume = False
me_cube_003.use_remesh_preserve_attributes = False
me_cube_003.use_mirror_vertex_groups = False
me_cube_003.update()
me_plane = bpy.data.meshes.new('Plane')
me_plane.from_pydata([(-1.0, -1.0, 0.0), (1.0, -1.0, 0.0), (-1.0, 1.0, 0.0), (1.0, 1.0, 0.0)], [], [(0, 1, 3, 2)])
me_plane.materials.append(mat_material_001)
me_plane.use_remesh_preserve_volume = False
me_plane.use_remesh_preserve_attributes = False
me_plane.use_mirror_vertex_groups = False
me_plane.update()
arm_armature = bpy.data.armatures.new('Armature')  # bones are not reproduced

# ---- objects
ob_armature = bpy.data.objects.new('Armature', arm_armature)
ob_cube_001 = bpy.data.objects.new('Cube.001', me_cube_003)
ob_spot = bpy.data.objects.new('Spot', light_spot)
ob_plane = bpy.data.objects.new('Plane', me_plane)
ob_lamp = bpy.data.objects.new('Lamp', light_lamp)
ob_camera = bpy.data.objects.new('Camera', cam_camera)

# ---- transforms, parenting, visibility, modifiers, constraints
ob_armature.location = (0.0, 7.135, 0.6543)
ob_armature.rotation_euler = (-0.02777, -0.08987, -1.492)
ob_armature.scale = (1.0, 1.0, 0.6182)
ob_armature.lineart.crease_threshold = 0.0
ob_cube_001.parent = ob_armature
ob_cube_001.matrix_parent_inverse = Matrix(((1.0, 0.0, 0.0, -0.0), (0.0, 1.0, 0.0, -0.0), (0.0, 0.0, 1.618, -1.058), (0.0, 0.0, 0.0, 1.0)))
ob_cube_001.location = (0.0, -0.2675, 0.4424)
ob_cube_001.rotation_euler = (-0.8326, -0.04044, 0.1745)
ob_cube_001.scale = (-0.1411, -0.1041, 0.3101)
ob_cube_001.lineart.crease_threshold = 0.0
_vg = ob_cube_001.vertex_groups.new(name='Bone')
for _i, _w in zip([8, 9, 10, 11, 12, 13, 14, 15, 16, 17, 18, 19, 20, 21, 22, 23, 24, 25, 26, 27, 28, 29, 30, 31, 32, 33, 34, 35, 36, 37, 38, 39, 40, 41, 42, 43, 44, 45, 46, 47, 48, 49, 50, 51, 52, 53, 54, 55, 56, 57, 58, 59, 60, 61, 62, 63, 64, 65, 66, 67, 68, 69, 70, 71, 72, 73, 74, 75, 76, 77, 78, 79, 80, 81, 82, 83, 84, 85, 86, 87, 88, 89, 90, 91, 92, 93, 94, 95, 96, 97, 98, 99, 100, 101, 102, 103, 104, 105, 106, 107, 108, 109, 110, 111, 112, 113, 114, 115, 116, 117, 118, 119, 120, 121, 122, 123, 124, 125, 126, 127, 128, 129, 130, 131, 132, 133, 134, 135, 136, 137, 138, 139, 140, 141, 142, 143, 144, 145, 146, 147, 148, 149, 150, 151, 152, 153, 154, 155, 156, 157, 158, 159, 160, 161, 162, 163, 164, 165, 166, 167, 168, 169, 170, 171, 172, 173, 174, 175, 176, 177, 178, 179, 180, 181, 182, 183, 184, 185, 186, 187, 188, 189, 190, 191, 192, 193, 194, 195, 196, 197, 198, 199, 200, 201, 202, 203, 204, 205, 206, 207, 208, 209, 210, 211, 212, 213, 214, 215, 216, 217, 218, 219, 220, 221, 222, 223, 224, 225, 226, 227, 228, 229, 230, 231, 232, 233, 234, 235, 236, 237, 238, 239, 240, 241, 242, 243, 244, 245, 246, 247, 248, 249, 250, 251, 252, 253, 254, 255, 256, 257, 258, 259, 260, 261, 262, 263, 264, 265, 266, 267, 268, 269, 270, 271, 272, 273, 274, 275, 276, 277, 278, 279, 280, 281, 282, 283, 284, 285, 286, 287, 288, 289, 290, 291, 292, 293, 294, 295, 296, 297, 298, 299, 300, 301, 302, 303, 304, 305, 306, 307, 308, 309, 310, 311, 312, 313, 314, 315, 316, 317, 318, 319, 320, 321, 322, 323, 324, 325, 326, 327, 328, 329, 330, 331, 332, 333, 334, 335, 336, 337, 338, 339, 340, 341, 342, 343, 344, 345, 346, 347, 348, 349, 350, 351, 352, 353, 354, 355, 356, 357, 358, 359, 360, 361, 362, 363, 364, 365, 366, 367, 368, 369, 370, 371, 372, 373, 374, 375, 376, 377, 378, 379, 380, 381, 382, 383, 384, 385, 386, 387, 388, 389, 390, 391, 392, 393, 394, 395, 396, 397, 398, 399, 400, 401, 402, 403, 404, 405, 406, 407, 408, 409, 410, 411, 412, 413, 414, 415, 416, 417, 418, 419, 420, 421, 422, 423, 424, 425, 426, 427, 428, 429, 430, 431, 432, 433, 434, 435, 436, 437, 438, 439, 440, 441, 442, 443, 444, 445, 446, 447, 448, 449, 450, 451, 452, 453, 454, 455, 456, 457, 458, 459, 460, 461, 462, 463, 464, 465, 466, 467, 468, 469, 470, 471, 472, 473, 474, 475, 476, 477, 478, 479, 480, 481, 482, 483, 484, 485, 486, 487, 488, 489, 490, 491, 492, 493, 494, 495, 496, 497, 498, 499, 500, 501, 502, 503, 504, 505, 506, 507, 508, 509, 510, 511, 512, 513, 514, 515, 516, 517, 518, 519, 520, 521, 522, 523, 524, 525, 526, 527, 528, 529, 530, 531, 532, 533, 534, 535, 536, 537, 538, 539, 540, 541, 542, 543, 544, 545, 546, 547, 548, 549, 550, 551, 552, 553, 554, 555, 556, 557, 558, 559, 560, 561, 562, 563, 564, 565, 566, 567, 568, 569, 570, 571, 572, 573, 574, 575, 576, 577, 578, 579, 580, 581, 582, 583, 584, 585, 586, 587, 588, 589, 590, 591, 592, 593, 594, 595, 596, 597, 598, 599, 600, 601, 602, 603, 604, 605, 606, 607, 608, 609, 610, 611, 612, 613, 614, 615, 616, 617, 618, 619, 620, 621, 622, 623, 624, 625, 626, 627, 628, 629, 630, 631, 632, 633, 634, 635, 636, 637, 638, 639, 640, 641, 642, 643, 644, 645, 646, 647, 648, 649, 650, 651, 652, 653, 654, 655, 656, 657, 658, 659, 660, 661, 662, 663, 664, 665, 666, 667, 668, 669, 670, 671, 672, 673, 674, 675, 676, 677, 678, 679, 680, 681, 682, 683, 684, 685, 686, 687, 688, 1171, 1172, 1173, 1174, 1175, 1176, 1177, 1178], [0.9264, 0.9104, 0.8893, 0.8616, 0.8289, 0.7893, 0.7448, 0.6917, 0.7412, 0.8779, 0.7831, 0.8196, 0.8502, 0.8775, 0.9, 0.9194, 0.9343, 0.9247, 0.9088, 0.8879, 0.8604, 0.8281, 0.7888, 0.7447, 0.6919, 0.7417, 0.7839, 0.8207, 0.8514, 0.8789, 0.9015, 0.921, 0.936, 0.4341, 0.357, 0.8999, 0.2086, 0.4281, 0.3403, 0.7982, 0.0819, 0.8487, 0.8524, 0.8484, 0.8394, 0.8266, 0.8117, 0.7963, 0.7848, 0.7835, 0.7932, 0.817, 0.8365, 0.8492, 0.8529, 0.849, 0.8399, 0.827, 0.8119, 0.796, 0.7845, 0.783, 0.793, 0.8171, 0.8369, 0.849, 0.8529, 0.849, 0.8399, 0.8269, 0.8115, 0.7949, 0.7832, 0.7816, 0.7914, 0.8143, 0.836, 0.8485, 0.8526, 0.8487, 0.8394, 0.8262, 0.8104, 0.7931, 0.781, 0.7795, 0.7895, 0.8126, 0.835, 0.8479, 0.8521, 0.8481, 0.8386, 0.8251, 0.8087, 0.7905, 0.7781, 0.7771, 0.7877, 0.8111, 0.834, 0.8471, 0.8513, 0.8472, 0.8374, 0.8236, 0.8065, 0.7872, 0.7747, 0.7747, 0.7869, 0.8102, 0.8331, 0.8462, 0.8504, 0.846, 0.836, 0.8217, 0.8039, 0.7834, 0.7705, 0.7723, 0.7898, 0.8099, 0.8322, 0.8449, 0.8492, 0.8447, 0.8344, 0.8197, 0.8011, 0.7791, 0.7656, 0.768, 0.7874, 0.8078, 0.8305, 0.843, 0.8477, 0.8432, 0.8327, 0.8177, 0.7983, 0.7746, 0.7599, 0.7616, 0.7811, 0.8033, 0.8276, 0.8409, 0.8462, 0.8418, 0.8312, 0.8159, 0.7958, 0.7705, 0.7544, 0.7541, 0.7689, 0.7969, 0.824, 0.8391, 0.845, 0.8407, 0.83, 0.8145, 0.7938, 0.7673, 0.7501, 0.7485, 0.7624, 0.7921, 0.8211, 0.8382, 0.8443, 0.8401, 0.8294, 0.8137, 0.7927, 0.7655, 0.7477, 0.7456, 0.7593, 0.7897, 0.8195, 0.8382, 0.8443, 0.8401, 0.8293, 0.8136, 0.7926, 0.7654, 0.7476, 0.7456, 0.7592, 0.7896, 0.8195, 0.8392, 0.8451, 0.8407, 0.8299, 0.8143, 0.7936, 0.767, 0.7498, 0.7484, 0.7623, 0.7921, 0.8212, 0.8411, 0.8463, 0.8418, 0.831, 0.8156, 0.7954, 0.77, 0.7541, 0.754, 0.769, 0.7969, 0.8242, 0.8434, 0.8478, 0.8431, 0.8324, 0.8173, 0.7978, 0.7741, 0.7597, 0.7619, 0.7815, 0.8038, 0.8281, 0.8453, 0.8493, 0.8444, 0.8339, 0.8191, 0.8005, 0.7784, 0.7655, 0.7687, 0.7885, 0.8088, 0.8313, 0.8466, 0.8503, 0.8456, 0.8353, 0.8209, 0.8031, 0.7826, 0.7706, 0.7737, 0.7925, 0.8118, 0.8332, 0.8472, 0.8509, 0.8464, 0.8364, 0.8224, 0.8054, 0.7863, 0.7747, 0.7768, 0.7934, 0.8126, 0.834, 0.8472, 0.851, 0.8468, 0.8371, 0.8236, 0.8072, 0.7892, 0.7776, 0.7779, 0.7895, 0.8116, 0.8337, 0.8467, 0.8508, 0.8468, 0.8374, 0.8242, 0.8084, 0.7913, 0.7798, 0.7789, 0.7887, 0.8111, 0.8332, 0.846, 0.8501, 0.8464, 0.8373, 0.8243, 0.809, 0.7926, 0.7812, 0.7802, 0.7888, 0.8106, 0.8326, 0.8449, 0.8491, 0.8455, 0.8366, 0.8239, 0.8089, 0.793, 0.7818, 0.7819, 0.7886, 0.8098, 0.8315, 0.8433, 0.8477, 0.8442, 0.8354, 0.8229, 0.8081, 0.7926, 0.7808, 0.779, 0.7868, 0.8081, 0.8298, 0.841, 0.8457, 0.8425, 0.8338, 0.8212, 0.8064, 0.7909, 0.7788, 0.7764, 0.7844, 0.8056, 0.8273, 0.838, 0.8433, 0.8403, 0.8317, 0.8191, 0.8041, 0.788, 0.7759, 0.7733, 0.7813, 0.8023, 0.8235, 0.8342, 0.8404, 0.8377, 0.8291, 0.8164, 0.8011, 0.7845, 0.7723, 0.7699, 0.7781, 0.7982, 0.8172, 0.8308, 0.8374, 0.8349, 0.8263, 0.8133, 0.7976, 0.7803, 0.768, 0.7665, 0.7756, 0.7948, 0.813, 0.8276, 0.8345, 0.832, 0.8231, 0.8099, 0.7936, 0.7754, 0.763, 0.7629, 0.7764, 0.7924, 0.8096, 0.8243, 0.8314, 0.8289, 0.8198, 0.8062, 0.7892, 0.7697, 0.7569, 0.7576, 0.7728, 0.7886, 0.8059, 0.8206, 0.8282, 0.8257, 0.8164, 0.8024, 0.7846, 0.7636, 0.7498, 0.7504, 0.7666, 0.7832, 0.8013, 0.8167, 0.825, 0.8225, 0.8131, 0.7986, 0.7799, 0.7572, 0.7419, 0.7416, 0.7576, 0.7761, 0.7959, 0.8126, 0.8218, 0.8195, 0.8099, 0.7951, 0.7754, 0.7509, 0.7341, 0.7316, 0.7434, 0.7673, 0.7899, 0.8091, 0.8191, 0.817, 0.8072, 0.792, 0.7715, 0.7455, 0.7273, 0.7236, 0.7345, 0.7602, 0.7848, 0.8067, 0.8172, 0.8152, 0.8053, 0.7897, 0.7683, 0.7414, 0.7223, 0.718, 0.7288, 0.7555, 0.7812, 0.8055, 0.8163, 0.8143, 0.8043, 0.7884, 0.7659, 0.7392, 0.7198, 0.7152, 0.726, 0.7531, 0.7794, 0.8058, 0.8166, 0.8146, 0.8046, 0.7887, 0.7661, 0.7394, 0.72, 0.7154, 0.7262, 0.7534, 0.7797, 0.8077, 0.8182, 0.8161, 0.8062, 0.7905, 0.7691, 0.742, 0.723, 0.7186, 0.7295, 0.7562, 0.7821, 0.8109, 0.8208, 0.8186, 0.8088, 0.7934, 0.7728, 0.7466, 0.7284, 0.7248, 0.7358, 0.7617, 0.7864, 0.8154, 0.8244, 0.8219, 0.8121, 0.7971, 0.7773, 0.7526, 0.7359, 0.7337, 0.7457, 0.7697, 0.7926, 0.8206, 0.8285, 0.8257, 0.816, 0.8014, 0.7824, 0.7595, 0.7445, 0.7446, 0.761, 0.7798, 0.7998, 0.826, 0.8329, 0.8298, 0.8201, 0.8058, 0.7877, 0.7666, 0.7532, 0.7545, 0.7714, 0.7886, 0.807, 0.8314, 0.8373, 0.8338, 0.8242, 0.8102, 0.793, 0.7734, 0.7612, 0.7628, 0.7791, 0.796, 0.8141, 0.8367, 0.8414, 0.8376, 0.828, 0.8143, 0.7978, 0.7796, 0.768, 0.7692, 0.7841, 0.8021, 0.8225, 0.8407, 0.8448, 0.8409, 0.8314, 0.818, 0.8021, 0.7849, 0.7737, 0.7737, 0.7844, 0.8056, 0.8271, 0.8436, 0.8476, 0.8436, 0.8343, 0.8211, 0.8057, 0.7893, 0.7784, 0.778, 0.7871, 0.8087, 0.8304, 0.8459, 0.8497, 0.8458, 0.8366, 0.8236, 0.8085, 0.7927, 0.782, 0.7828, 0.7901, 0.8115, 0.8329, 0.8476, 0.8513, 0.8474, 0.8383, 0.8254, 0.8105, 0.7952, 0.784, 0.7832, 0.7919, 0.8139, 0.8349, 0.8429, 0.2165, 0.8414, 0.2156, 0.8402, 0.2141, 0.8398, 0.219, 0.8386, 0.2231, 0.8382, 0.2263, 0.8384, 0.2289, 0.8393, 0.2307, 0.8385, 0.232, 0.8382, 0.2327, 0.8387, 0.2328, 0.8397, 0.2323, 0.8402, 0.2313, 0.8415, 0.2306, 0.8431, 0.2294, 0.8454, 0.2273, 0.8431, 0.2246, 0.8415, 0.2211, 0.8402, 0.2168, 0.8397, 0.2183, 0.8385, 0.2191, 0.838, 0.2198, 0.8382, 0.2199, 0.839, 0.2203, 0.8381, 0.2202, 0.8379, 0.2198, 0.8383, 0.2187, 0.8393, 0.2192, 0.8399, 0.2191, 0.8412, 0.2186, 0.8428, 0.2176, 0.8452, 0.2173, 0.7979, 0.109, 0.4382, 0.3537, 0.8974, 0.1725, 0.4436, 0.3675]): _vg.add([_i], _w, 'REPLACE')
_vg = ob_cube_001.vertex_groups.new(name='Bone.004')
for _i, _w in zip([49, 50, 51, 52, 53, 54, 55, 56, 57, 58, 59, 60, 61, 62, 63, 64, 65, 66, 67, 68, 69, 70, 71, 72, 73, 74, 75, 76, 77, 78, 79, 80, 81, 82, 83, 84, 85, 86, 87, 88, 89, 90, 91, 92, 93, 94, 95, 96, 97, 98, 99, 100, 101, 102, 103, 104, 105, 106, 107, 108, 109, 110, 111, 112, 113, 114, 115, 116, 117, 118, 119, 120, 121, 122, 123, 124, 125, 126, 127, 128, 129, 130, 131, 132, 133, 134, 135, 136, 137, 138, 139, 140, 141, 142, 143, 144, 145, 146, 147, 148, 149, 150, 151, 152, 153, 154, 155, 156, 157, 158, 159, 160, 161, 162, 163, 164, 165, 166, 167, 168, 169, 170, 171, 172, 173, 174, 175, 176, 177, 178, 179, 180, 181, 182, 183, 184, 185, 186, 187, 188, 189, 190, 191, 192, 193, 194, 195, 196, 197, 198, 199, 200, 201, 202, 203, 204, 205, 206, 207, 208, 209, 210, 211, 212, 213, 214, 215, 216, 217, 218, 219, 220, 221, 222, 223, 224, 225, 226, 227, 228, 229, 230, 231, 232, 233, 234, 235, 236, 237, 238, 239, 240, 241, 242, 243, 244, 245, 246, 247, 248, 249, 250, 251, 252, 253, 254, 255, 256, 257, 258, 259, 260, 261, 262, 263, 264, 265, 266, 267, 268, 269, 270, 271, 272, 273, 274, 275, 276, 277, 278, 279, 280, 281, 282, 283, 284, 285, 286, 287, 288, 289, 290, 291, 292, 293, 294, 295, 296, 297, 298, 299, 300, 301, 302, 303, 304, 305, 306, 307, 308, 309, 310, 311, 312, 313, 314, 315, 316, 317, 318, 319, 320, 321, 322, 323, 324, 325, 326, 327, 328, 329, 330, 331, 332, 333, 334, 335, 336, 337, 338, 339, 340, 341, 342, 343, 344, 345, 346, 347, 348, 349, 350, 351, 352, 353, 354, 355, 356, 357, 358, 359, 360, 361, 362, 363, 364, 365, 366, 367, 368, 369, 370, 371, 372, 373, 374, 375, 376, 377, 378, 379, 380, 381, 382, 383, 384, 385, 386, 387, 388, 389, 390, 391, 392, 393, 394, 395, 396, 397, 398, 399, 400, 401, 402, 403, 404, 405, 406, 407, 408, 409, 410, 411, 412, 413, 414, 415, 416, 417, 418, 419, 420, 421, 422, 423, 424, 425, 426, 427, 428, 429, 430, 431, 432, 433, 434, 435, 436, 437, 438, 439, 440, 441, 442, 443, 444, 445, 446, 447, 448, 449, 450, 451, 452, 453, 454, 455, 456, 457, 458, 459, 460, 461, 462, 463, 464, 465, 466, 467, 468, 469, 470, 471, 472, 473, 474, 475, 476, 477, 478, 479, 480, 481, 482, 483, 484, 485, 486, 487, 488, 489, 490, 491, 492, 493, 494, 495, 496, 497, 498, 499, 500, 501, 502, 503, 504, 505, 506, 507, 508, 509, 510, 511, 512, 513, 514, 515, 516, 517, 518, 519, 520, 521, 522, 523, 524, 525, 526, 527, 528, 529, 530, 531, 532, 533, 534, 535, 536, 537, 538, 539, 540, 541, 542, 543, 544, 545, 546, 547, 548, 549, 550, 551, 552, 553, 554, 555, 556, 557, 558, 559, 560, 561, 562, 563, 564, 565, 566, 567, 568, 569, 570, 571, 572, 573, 574, 575, 576, 577, 578, 579, 580, 581, 582, 583, 584, 585, 586, 587, 588, 589, 590, 591, 592, 593, 594, 595, 596, 597, 598, 599, 600, 601, 602, 603, 604, 605, 606, 607, 608, 609, 610, 611, 612, 613, 614, 615, 616, 617, 618, 619, 620, 621, 622, 623, 624, 626, 628, 630, 632, 634, 636, 638, 640, 642, 644, 646, 648, 650, 652, 654, 656, 658, 660, 662, 664, 666, 668, 670, 672, 674, 676, 678, 680, 682, 684, 686, 688, 1173, 1174, 1177, 1178], [0.07818, 0.07584, 0.07758, 0.08212, 0.08873, 0.09677, 0.1057, 0.1136, 0.1161, 0.1117, 0.09663, 0.08527, 0.08509, 0.0821, 0.08378, 0.08871, 0.09612, 0.1055, 0.1167, 0.1265, 0.1303, 0.1251, 0.1073, 0.09357, 0.09189, 0.08828, 0.08996, 0.09531, 0.1035, 0.1142, 0.1272, 0.1385, 0.1426, 0.1368, 0.1181, 0.1018, 0.09828, 0.09422, 0.09599, 0.1018, 0.1108, 0.1227, 0.1374, 0.1496, 0.1536, 0.147, 0.1272, 0.1093, 0.1041, 0.09981, 0.1018, 0.1081, 0.1179, 0.1309, 0.1472, 0.1601, 0.1635, 0.1557, 0.1349, 0.1159, 0.1094, 0.105, 0.1072, 0.1141, 0.1246, 0.1387, 0.1566, 0.1699, 0.172, 0.1621, 0.1411, 0.1216, 0.1143, 0.1098, 0.1123, 0.1196, 0.1309, 0.1461, 0.1656, 0.1793, 0.1794, 0.1637, 0.1459, 0.1267, 0.1189, 0.1143, 0.117, 0.1247, 0.1366, 0.1529, 0.1741, 0.1886, 0.188, 0.1701, 0.1518, 0.1319, 0.1234, 0.1184, 0.1211, 0.1292, 0.1416, 0.1589, 0.1819, 0.1977, 0.1977, 0.1797, 0.1593, 0.1376, 0.1276, 0.1218, 0.1245, 0.1328, 0.1457, 0.1638, 0.1886, 0.2058, 0.2079, 0.1947, 0.1682, 0.1433, 0.1307, 0.1244, 0.127, 0.1354, 0.1485, 0.1673, 0.1934, 0.2117, 0.2151, 0.2029, 0.1745, 0.1477, 0.1323, 0.1256, 0.1282, 0.1367, 0.15, 0.1691, 0.1959, 0.2149, 0.2188, 0.2067, 0.1777, 0.1499, 0.1321, 0.1255, 0.1281, 0.1366, 0.1499, 0.169, 0.1958, 0.2148, 0.2187, 0.2066, 0.1776, 0.1498, 0.1302, 0.1239, 0.1266, 0.1351, 0.1482, 0.167, 0.1932, 0.2115, 0.2147, 0.2025, 0.1741, 0.1472, 0.1267, 0.1211, 0.1239, 0.1323, 0.1452, 0.1634, 0.1882, 0.2052, 0.2071, 0.1938, 0.1673, 0.1424, 0.1221, 0.1173, 0.1202, 0.1285, 0.1409, 0.1582, 0.1813, 0.1966, 0.1962, 0.178, 0.1576, 0.136, 0.1171, 0.1128, 0.1158, 0.1238, 0.1357, 0.152, 0.1731, 0.187, 0.1855, 0.1672, 0.149, 0.1296, 0.112, 0.1081, 0.111, 0.1185, 0.1298, 0.145, 0.1642, 0.1771, 0.1757, 0.1587, 0.1418, 0.1236, 0.107, 0.1032, 0.1058, 0.1128, 0.1233, 0.1374, 0.1549, 0.1672, 0.167, 0.1524, 0.1358, 0.1182, 0.1019, 0.09804, 0.1003, 0.1068, 0.1165, 0.1295, 0.1454, 0.1573, 0.1591, 0.1502, 0.1308, 0.1129, 0.09641, 0.09267, 0.09464, 0.1005, 0.1095, 0.1212, 0.1356, 0.1469, 0.1499, 0.1432, 0.1242, 0.107, 0.09051, 0.08705, 0.08881, 0.09418, 0.1023, 0.1128, 0.1255, 0.1358, 0.1388, 0.1339, 0.1163, 0.1003, 0.08426, 0.08124, 0.08289, 0.08777, 0.09509, 0.1043, 0.115, 0.1239, 0.1251, 0.1228, 0.1071, 0.09291, 0.07781, 0.07536, 0.07699, 0.08143, 0.08792, 0.09578, 0.1044, 0.1116, 0.1136, 0.1104, 0.09711, 0.08511, 0.07145, 0.06959, 0.07122, 0.07525, 0.08097, 0.08757, 0.09413, 0.0983, 0.09791, 0.09369, 0.08622, 0.07725, 0.06557, 0.06412, 0.06571, 0.06935, 0.07434, 0.07983, 0.08473, 0.087, 0.08564, 0.0819, 0.07701, 0.07031, 0.06038, 0.05906, 0.06053, 0.0638, 0.06815, 0.0727, 0.07634, 0.07747, 0.07585, 0.07286, 0.06955, 0.06504, 0.05551, 0.05435, 0.05572, 0.05864, 0.06244, 0.06623, 0.06897, 0.06943, 0.06787, 0.06557, 0.06315, 0.05967, 0.05099, 0.04999, 0.05128, 0.05392, 0.05727, 0.06047, 0.06253, 0.06261, 0.06125, 0.05972, 0.05761, 0.05469, 0.04375, 0.04205, 0.04449, 0.04933, 0.05265, 0.0554, 0.05697, 0.05681, 0.05561, 0.05447, 0.0527, 0.05018, 0.0364, 0.03497, 0.03733, 0.04182, 0.04724, 0.05102, 0.05223, 0.05189, 0.05077, 0.0497, 0.04673, 0.04233, 0.03, 0.02883, 0.03114, 0.03537, 0.04038, 0.04467, 0.04652, 0.04556, 0.04331, 0.04163, 0.03918, 0.03535, 0.02466, 0.02371, 0.02601, 0.03006, 0.03478, 0.0387, 0.04013, 0.0389, 0.03648, 0.03442, 0.03275, 0.02949, 0.02049, 0.01972, 0.02202, 0.02596, 0.03047, 0.03413, 0.03526, 0.03384, 0.03132, 0.02922, 0.02783, 0.02493, 0.01759, 0.01694, 0.01925, 0.02312, 0.0275, 0.03098, 0.03194, 0.0304, 0.02783, 0.02574, 0.02447, 0.02178, 0.01602, 0.01544, 0.01776, 0.0216, 0.02591, 0.02923, 0.03019, 0.02861, 0.026, 0.02391, 0.02268, 0.02009, 0.01582, 0.01526, 0.0176, 0.02144, 0.02577, 0.0291, 0.03005, 0.02846, 0.02583, 0.02373, 0.02248, 0.01989, 0.017, 0.0164, 0.01876, 0.02266, 0.02708, 0.03058, 0.03154, 0.02997, 0.02733, 0.02518, 0.02387, 0.02117, 0.01952, 0.01884, 0.02123, 0.02523, 0.0298, 0.03351, 0.03463, 0.03314, 0.03052, 0.02831, 0.02684, 0.02393, 0.02332, 0.02251, 0.02495, 0.0291, 0.03391, 0.0379, 0.03931, 0.03798, 0.0354, 0.03318, 0.03138, 0.02808, 0.02827, 0.02732, 0.02985, 0.03425, 0.03938, 0.04376, 0.04559, 0.04448, 0.04199, 0.04006, 0.03742, 0.03351, 0.03419, 0.03316, 0.03587, 0.0406, 0.04619, 0.05056, 0.05175, 0.05131, 0.05002, 0.04781, 0.04451, 0.0399, 0.04093, 0.03994, 0.04292, 0.04811, 0.05216, 0.05498, 0.05654, 0.05626, 0.05482, 0.05338, 0.05128, 0.04692, 0.0484, 0.04767, 0.0505, 0.05337, 0.05687, 0.06016, 0.06222, 0.06217, 0.06053, 0.05855, 0.05581, 0.05185, 0.0537, 0.05326, 0.05506, 0.05824, 0.06221, 0.06611, 0.06886, 0.06921, 0.06736, 0.06456, 0.06135, 0.05664, 0.05896, 0.05826, 0.06012, 0.06362, 0.06814, 0.07281, 0.07652, 0.07762, 0.0758, 0.07227, 0.0682, 0.0625, 0.06488, 0.06377, 0.06562, 0.06945, 0.0746, 0.08023, 0.08526, 0.08764, 0.08636, 0.08195, 0.07645, 0.06935, 0.07136, 0.06968, 0.07148, 0.07566, 0.08151, 0.08827, 0.09506, 0.09952, 0.09925, 0.09432, 0.08612, 0.07704, 0.04783, 0.04751, 0.04507, 0.04588, 0.04512, 0.04446, 0.04293, 0.04152, 0.03957, 0.0377, 0.03589, 0.03406, 0.03227, 0.0309, 0.02962, 0.02838, 0.02729, 0.02629, 0.02537, 0.02675, 0.02821, 0.02988, 0.03159, 0.03366, 0.03579, 0.03807, 0.03981, 0.04254, 0.04439, 0.04657, 0.04714, 0.04857, 0.1924, 0.2385, 0.1884, 0.2146]): _vg.add([_i], _w, 'REPLACE')
_vg = ob_cube_001.vertex_groups.new(name='Bone.005')
for _i, _w in zip([41, 42, 45, 46, 49, 50, 51, 52, 53, 54, 55, 56, 57, 58, 59, 60, 61, 62, 63, 64, 65, 66, 67, 68, 69, 70, 71, 72, 73, 74, 75, 76, 77, 78, 79, 80, 81, 82, 83, 84, 85, 86, 87, 88, 89, 90, 91, 92, 93, 94, 95, 96, 97, 98, 99, 100, 101, 102, 103, 104, 105, 106, 107, 108, 109, 110, 111, 112, 113, 114, 115, 116, 117, 118, 119, 120, 121, 122, 123, 124, 125, 126, 127, 128, 129, 130, 131, 132, 133, 134, 135, 136, 137, 138, 139, 140, 141, 142, 143, 144, 145, 146, 147, 148, 149, 150, 151, 152, 153, 154, 155, 156, 157, 158, 159, 160, 161, 162, 163, 164, 165, 166, 167, 168, 169, 170, 171, 172, 173, 174, 175, 176, 177, 178, 179, 180, 181, 182, 183, 184, 185, 186, 187, 188, 189, 190, 191, 192, 193, 194, 195, 196, 197, 198, 199, 200, 201, 202, 203, 204, 205, 206, 207, 208, 209, 210, 211, 212, 213, 214, 215, 216, 217, 218, 219, 220, 221, 222, 223, 224, 225, 226, 227, 228, 229, 230, 231, 232, 233, 234, 235, 236, 237, 238, 239, 240, 241, 242, 243, 244, 245, 246, 247, 248, 249, 250, 251, 252, 253, 254, 255, 256, 257, 258, 259, 260, 261, 262, 263, 264, 265, 266, 267, 268, 269, 270, 271, 272, 273, 274, 275, 276, 277, 278, 279, 280, 281, 282, 283, 284, 285, 286, 287, 288, 289, 290, 291, 292, 293, 294, 295, 296, 297, 298, 299, 300, 301, 302, 303, 304, 305, 306, 307, 308, 309, 310, 311, 312, 313, 314, 315, 316, 317, 318, 319, 320, 321, 322, 323, 324, 325, 326, 327, 328, 329, 330, 331, 332, 333, 334, 335, 336, 337, 338, 339, 340, 341, 342, 343, 344, 345, 346, 347, 348, 349, 350, 351, 352, 353, 354, 355, 356, 357, 358, 359, 360, 361, 362, 363, 364, 365, 366, 367, 368, 369, 370, 371, 372, 373, 374, 375, 376, 377, 378, 379, 380, 381, 382, 383, 384, 385, 386, 387, 388, 389, 390, 391, 392, 393, 394, 395, 396, 397, 398, 399, 400, 401, 402, 403, 404, 405, 406, 407, 408, 409, 410, 411, 412, 413, 414, 415, 416, 417, 418, 419, 420, 421, 422, 423, 424, 425, 426, 427, 428, 429, 430, 431, 432, 433, 434, 435, 436, 437, 438, 439, 440, 441, 442, 443, 444, 445, 446, 447, 448, 449, 450, 451, 452, 453, 454, 455, 456, 457, 458, 459, 460, 461, 462, 463, 464, 465, 466, 467, 468, 469, 470, 471, 472, 473, 474, 475, 476, 477, 478, 479, 480, 481, 482, 483, 484, 485, 486, 487, 488, 489, 490, 491, 492, 493, 494, 495, 496, 497, 498, 499, 500, 501, 502, 503, 504, 505, 506, 507, 508, 509, 510, 511, 512, 513, 514, 515, 516, 517, 518, 519, 520, 521, 522, 523, 524, 525, 526, 527, 528, 529, 530, 531, 532, 533, 534, 535, 536, 537, 538, 539, 540, 541, 542, 543, 544, 545, 546, 547, 548, 549, 550, 551, 552, 553, 554, 555, 556, 557, 558, 559, 560, 561, 562, 563, 564, 565, 566, 567, 568, 569, 570, 571, 572, 573, 574, 575, 576, 577, 578, 579, 580, 581, 582, 583, 584, 585, 586, 587, 588, 589, 590, 591, 592, 593, 594, 595, 596, 597, 598, 599, 600, 601, 602, 603, 604, 605, 606, 607, 608, 609, 610, 611, 612, 613, 614, 615, 616, 617, 618, 619, 620, 621, 622, 623, 624, 626, 628, 630, 632, 634, 636, 638, 640, 642, 644, 646, 648, 650, 652, 654, 656, 658, 660, 662, 664, 666, 668, 670, 672, 674, 676, 678, 680, 682, 684, 686, 688], [0.215, 0.2457, 0.2193, 0.2713, 0.07307, 0.0718, 0.07399, 0.07853, 0.0847, 0.09157, 0.09802, 0.1016, 0.1004, 0.09516, 0.08641, 0.07825, 0.06569, 0.06501, 0.06724, 0.07141, 0.07684, 0.08257, 0.08733, 0.08899, 0.08671, 0.08191, 0.07566, 0.06953, 0.05908, 0.05879, 0.06099, 0.06479, 0.06957, 0.07435, 0.07784, 0.07834, 0.07578, 0.0718, 0.06751, 0.06218, 0.0532, 0.05315, 0.05528, 0.05875, 0.06296, 0.06696, 0.06953, 0.06935, 0.06684, 0.06354, 0.06024, 0.05573, 0.04599, 0.04622, 0.05015, 0.05331, 0.05704, 0.06044, 0.06233, 0.06178, 0.05943, 0.05666, 0.05396, 0.05011, 0.03689, 0.03733, 0.0412, 0.04701, 0.05184, 0.05477, 0.05619, 0.05543, 0.05329, 0.05096, 0.04728, 0.04051, 0.02907, 0.02963, 0.03332, 0.03869, 0.04475, 0.04989, 0.05102, 0.05015, 0.0465, 0.04292, 0.03842, 0.03225, 0.02248, 0.02313, 0.02667, 0.03171, 0.0373, 0.04191, 0.04354, 0.04167, 0.03813, 0.03505, 0.03095, 0.02532, 0.01713, 0.01787, 0.0213, 0.02609, 0.03135, 0.03558, 0.03683, 0.03481, 0.03135, 0.02844, 0.02478, 0.01965, 0.01307, 0.0139, 0.01726, 0.02189, 0.02692, 0.0309, 0.03187, 0.02971, 0.02614, 0.02288, 0.01993, 0.0153, 0.01038, 0.01128, 0.01461, 0.01915, 0.02404, 0.02787, 0.02866, 0.0264, 0.02276, 0.01947, 0.01674, 0.01242, 0.009128, 0.01007, 0.01339, 0.0179, 0.02274, 0.02651, 0.02721, 0.0249, 0.02123, 0.01793, 0.01528, 0.01108, 0.009367, 0.01032, 0.01365, 0.01817, 0.02304, 0.02682, 0.02754, 0.02523, 0.02155, 0.01824, 0.01557, 0.01133, 0.01111, 0.01203, 0.0154, 0.01999, 0.02494, 0.02883, 0.02966, 0.0274, 0.02374, 0.0204, 0.01762, 0.0132, 0.01437, 0.01521, 0.01863, 0.02334, 0.02846, 0.03253, 0.03357, 0.03144, 0.02785, 0.02453, 0.02148, 0.01669, 0.0191, 0.01983, 0.02332, 0.02822, 0.03358, 0.03794, 0.03929, 0.03735, 0.0339, 0.03094, 0.02715, 0.02176, 0.02523, 0.02584, 0.02944, 0.03458, 0.0403, 0.04506, 0.04683, 0.0451, 0.04164, 0.03856, 0.03429, 0.02829, 0.03275, 0.0332, 0.03693, 0.0424, 0.04858, 0.05194, 0.05311, 0.05236, 0.05057, 0.04771, 0.04294, 0.03626, 0.04163, 0.04188, 0.04575, 0.05082, 0.05421, 0.05722, 0.05876, 0.05818, 0.05626, 0.05423, 0.05158, 0.0457, 0.05096, 0.05093, 0.05293, 0.05611, 0.05988, 0.06336, 0.06542, 0.06511, 0.063, 0.06038, 0.05756, 0.05336, 0.05684, 0.05656, 0.05859, 0.06204, 0.06627, 0.07036, 0.07314, 0.0733, 0.07114, 0.06803, 0.06469, 0.05977, 0.06348, 0.06281, 0.06483, 0.06857, 0.07334, 0.07821, 0.08197, 0.08296, 0.08098, 0.0773, 0.07313, 0.06717, 0.07086, 0.06964, 0.07159, 0.07563, 0.08102, 0.08684, 0.09195, 0.0943, 0.09301, 0.08861, 0.08309, 0.07562, 0.07893, 0.07698, 0.07879, 0.08313, 0.08922, 0.09616, 0.103, 0.1075, 0.1074, 0.1027, 0.0948, 0.08513, 0.08753, 0.0847, 0.08631, 0.09096, 0.09779, 0.106, 0.115, 0.1229, 0.1257, 0.1219, 0.1082, 0.0955, 0.09641, 0.09263, 0.09402, 0.09899, 0.1066, 0.1161, 0.1273, 0.1371, 0.141, 0.1368, 0.1207, 0.1062, 0.1054, 0.1006, 0.1018, 0.1071, 0.1154, 0.1262, 0.1392, 0.1502, 0.1542, 0.1491, 0.1323, 0.1178, 0.1137, 0.1082, 0.1094, 0.1151, 0.1242, 0.1362, 0.1508, 0.1625, 0.1657, 0.1588, 0.142, 0.1273, 0.1214, 0.1155, 0.1168, 0.1229, 0.1328, 0.1459, 0.1621, 0.1744, 0.1759, 0.1639, 0.15, 0.1357, 0.1288, 0.1225, 0.1239, 0.1305, 0.1411, 0.1554, 0.1733, 0.1863, 0.1868, 0.1727, 0.1587, 0.144, 0.1362, 0.1293, 0.1306, 0.1377, 0.149, 0.1644, 0.1842, 0.1983, 0.1988, 0.1836, 0.1684, 0.1525, 0.1433, 0.1356, 0.1369, 0.1443, 0.1562, 0.1728, 0.1946, 0.2103, 0.2118, 0.1966, 0.1793, 0.1615, 0.15, 0.1414, 0.1425, 0.1501, 0.1625, 0.1802, 0.204, 0.2215, 0.2251, 0.2144, 0.1913, 0.1703, 0.1556, 0.1461, 0.147, 0.1548, 0.1678, 0.1864, 0.2119, 0.2308, 0.2358, 0.2259, 0.2008, 0.1777, 0.1595, 0.1494, 0.1502, 0.1581, 0.1716, 0.1912, 0.2176, 0.2375, 0.2431, 0.2334, 0.2073, 0.1829, 0.1615, 0.151, 0.1518, 0.1599, 0.1736, 0.1945, 0.2207, 0.2409, 0.2468, 0.237, 0.2105, 0.1855, 0.1613, 0.1508, 0.1516, 0.1596, 0.1734, 0.1943, 0.2206, 0.2408, 0.2467, 0.2369, 0.2104, 0.1853, 0.1588, 0.1486, 0.1495, 0.1575, 0.1709, 0.1906, 0.2172, 0.2371, 0.2427, 0.2329, 0.2068, 0.1823, 0.1543, 0.1448, 0.1458, 0.1536, 0.1667, 0.1854, 0.2111, 0.23, 0.2349, 0.225, 0.1999, 0.1766, 0.148, 0.1394, 0.1406, 0.1483, 0.1609, 0.1787, 0.2027, 0.2202, 0.2236, 0.2127, 0.1896, 0.1684, 0.1403, 0.1328, 0.1344, 0.1419, 0.154, 0.1707, 0.1927, 0.2082, 0.2094, 0.194, 0.1764, 0.1584, 0.1319, 0.1255, 0.1273, 0.1346, 0.1461, 0.1617, 0.1816, 0.1955, 0.1955, 0.1797, 0.1641, 0.148, 0.1232, 0.1178, 0.1197, 0.1268, 0.1376, 0.1521, 0.17, 0.1826, 0.1824, 0.1675, 0.1527, 0.1374, 0.1141, 0.1098, 0.1119, 0.1186, 0.1288, 0.142, 0.1582, 0.1698, 0.1702, 0.1573, 0.1421, 0.1257, 0.1056, 0.1019, 0.1041, 0.1103, 0.1198, 0.1318, 0.1462, 0.1571, 0.159, 0.1511, 0.1331, 0.1162, 0.09744, 0.09417, 0.09627, 0.1021, 0.1107, 0.1215, 0.1342, 0.144, 0.1462, 0.1406, 0.1231, 0.1071, 0.08925, 0.08653, 0.08861, 0.09398, 0.1018, 0.1113, 0.122, 0.1303, 0.1308, 0.1279, 0.112, 0.09774, 0.08107, 0.07904, 0.08115, 0.08609, 0.09305, 0.1012, 0.1097, 0.1164, 0.1176, 0.1138, 0.09993, 0.08804, 0.01131, 0.01135, 0.01152, 0.01377, 0.01606, 0.0183, 0.02055, 0.02276, 0.02501, 0.02732, 0.02907, 0.03092, 0.03184, 0.03328, 0.03309, 0.03297, 0.03067, 0.02846, 0.02636, 0.02669, 0.02546, 0.02453, 0.02272, 0.02135, 0.01943, 0.01763, 0.01588, 0.01476, 0.01369, 0.01275, 0.01188, 0.01153]): _vg.add([_i], _w, 'REPLACE')
_vg = ob_cube_001.vertex_groups.new(name='Bone.006')
for _i, _w in zip([41, 42, 43, 44, 45, 46, 47, 48, 625, 626, 627, 628, 629, 630, 631, 632, 633, 634, 635, 636, 637, 638, 639, 640, 641, 642, 643, 644, 645, 646, 647, 648, 649, 650, 651, 652, 653, 654, 655, 656, 657, 658, 659, 660, 661, 662, 663, 664, 665, 666, 667, 668, 669, 670, 671, 672, 673, 674, 675, 676, 677, 678, 679, 680, 681, 682, 683, 684, 685, 686, 687, 688, 689, 690, 691, 692, 693, 694, 695, 696, 697, 698, 699, 700, 701, 702, 703, 704, 705, 706, 707, 708, 709, 710, 711, 712, 713, 714, 715, 716, 717, 718, 719, 720, 721, 722, 723, 724, 725, 726, 727, 728, 729, 730, 731, 732, 733, 734, 735, 736, 737, 738, 739, 740, 741, 742, 743, 744, 745, 746, 747, 748, 749, 750, 751, 752, 753, 754, 755, 756, 757, 758, 759, 760, 761, 762, 763, 764, 765, 766, 767, 768, 769, 770, 771, 772, 773, 774, 775, 776, 777, 778, 779, 780, 781, 782, 783, 784, 785, 786, 787, 788, 789, 790, 791, 792, 793, 794, 795, 796, 797, 798, 799, 800, 801, 802, 803, 804, 805, 806, 807, 808, 809, 810, 811, 812, 813, 814, 815, 816, 817, 818, 819, 820, 821, 822, 823, 824, 825, 826, 827, 828, 829, 830, 831, 832, 833, 834, 835, 836, 837, 838, 839, 840, 841, 842, 843, 844, 845, 846, 847, 848, 849, 850, 851, 852, 853, 854, 855, 856, 857, 858, 859, 860, 861, 862, 863, 864, 865, 866, 867, 868, 869, 870, 871, 872, 873, 874, 875, 876, 877, 878, 879, 880, 881, 882, 883, 884, 885, 886, 887, 888, 889, 890, 891, 892, 893, 894, 895, 896, 897, 898, 899, 900, 901, 902, 903, 904, 905, 906, 907, 908, 909, 910, 911, 912, 913, 914, 915, 916, 917, 918, 919, 920, 921, 922, 923, 924, 925, 926, 927, 928, 929, 930, 931, 932, 933, 934, 935, 936, 937, 938, 939, 940, 941, 942, 943, 944, 945, 946, 947, 948, 949, 950, 951, 952, 953, 954, 955, 956, 957, 958, 959, 960, 961, 962, 963, 964, 965, 966, 967, 968, 969, 970, 971, 972, 973, 974, 975, 976, 977, 978, 979, 980, 981, 982, 983, 984, 985, 986, 987, 988, 989, 990, 991, 992, 993, 994, 995, 996, 997, 998, 999, 1000, 1001, 1002, 1003, 1004, 1005, 1006, 1007, 1008, 1009, 1010, 1011, 1012, 1013, 1014, 1015, 1016, 1017, 1018, 1019, 1020, 1021, 1022, 1023, 1024, 1025, 1026, 1027, 1028, 1029, 1030, 1031, 1032, 1033, 1034, 1035, 1036, 1037, 1038, 1039, 1040, 1041, 1042, 1043, 1044, 1045, 1046, 1047, 1048, 1049, 1050, 1051, 1052, 1053, 1054, 1055, 1056, 1057, 1058, 1059, 1060, 1061, 1062, 1063, 1064, 1065, 1066, 1067, 1068, 1069, 1070, 1071, 1072, 1073, 1074, 1075, 1076, 1077, 1078, 1079, 1080, 1081, 1082, 1083, 1084, 1085, 1086, 1087, 1088, 1089, 1090, 1091, 1092, 1093, 1094, 1095, 1096, 1097, 1098, 1099, 1100, 1101, 1102, 1103, 1104, 1105, 1106, 1107, 1108, 1109, 1110, 1111, 1112, 1113, 1114, 1115, 1116, 1117, 1118, 1119, 1120, 1121, 1122, 1123, 1124, 1125, 1126, 1127, 1128, 1129, 1130, 1131, 1132, 1133, 1134, 1135, 1136, 1137, 1138, 1139, 1140, 1141, 1142, 1143, 1144, 1145, 1146, 1147, 1148, 1149, 1150, 1151, 1152, 1153, 1154, 1155, 1156, 1157, 1158, 1159, 1160, 1161, 1162, 1163, 1164, 1165, 1166, 1167, 1168, 1169, 1170, 1171, 1172, 1173, 1174, 1175, 1176, 1177, 1178], [0.3509, 0.3973, 0.09442, 0.7793, 0.3526, 0.3884, 0.1919, 0.9126, 0.141, 0.7039, 0.1423, 0.705, 0.1434, 0.7076, 0.1438, 0.7012, 0.1448, 0.6963, 0.1452, 0.6923, 0.145, 0.6894, 0.1442, 0.6871, 0.1449, 0.6857, 0.1451, 0.6848, 0.1447, 0.6847, 0.1438, 0.6852, 0.1433, 0.6867, 0.1422, 0.6873, 0.1408, 0.6893, 0.1387, 0.6921, 0.1409, 0.6964, 0.1423, 0.7016, 0.1435, 0.7073, 0.1439, 0.705, 0.1451, 0.704, 0.1455, 0.703, 0.1454, 0.7029, 0.1446, 0.7022, 0.1454, 0.7022, 0.1456, 0.7024, 0.1452, 0.7034, 0.1443, 0.7022, 0.1438, 0.7019, 0.1426, 0.7017, 0.1412, 0.7029, 0.139, 0.7026, 1.0, 1.0, 1.0, 1.0, 1.0, 1.0, 1.0, 1.0, 1.0, 1.0, 1.0, 1.0, 1.0, 1.0, 1.0, 1.0, 1.0, 1.0, 1.0, 1.0, 1.0, 1.0, 1.0, 1.0, 1.0, 1.0, 1.0, 1.0, 1.0, 1.0, 1.0, 1.0, 1.0, 1.0, 1.0, 1.0, 1.0, 1.0, 1.0, 1.0, 1.0, 1.0, 1.0, 1.0, 1.0, 1.0, 1.0, 1.0, 1.0, 1.0, 1.0, 1.0, 1.0, 1.0, 1.0, 1.0, 1.0, 1.0, 1.0, 1.0, 1.0, 1.0, 1.0, 1.0, 1.0, 1.0, 1.0, 1.0, 1.0, 1.0, 1.0, 1.0, 1.0, 1.0, 1.0, 1.0, 1.0, 1.0, 1.0, 1.0, 1.0, 1.0, 1.0, 1.0, 1.0, 1.0, 1.0, 1.0, 1.0, 1.0, 1.0, 1.0, 1.0, 1.0, 1.0, 1.0, 1.0, 1.0, 1.0, 1.0, 1.0, 1.0, 1.0, 1.0, 1.0, 1.0, 1.0, 1.0, 1.0, 1.0, 1.0, 1.0, 1.0, 1.0, 1.0, 1.0, 1.0, 1.0, 1.0, 1.0, 1.0, 1.0, 1.0, 1.0, 1.0, 1.0, 1.0, 1.0, 1.0, 1.0, 1.0, 1.0, 1.0, 1.0, 1.0, 1.0, 1.0, 1.0, 1.0, 1.0, 1.0, 1.0, 1.0, 1.0, 1.0, 1.0, 1.0, 1.0, 1.0, 1.0, 1.0, 1.0, 1.0, 1.0, 1.0, 1.0, 1.0, 1.0, 1.0, 1.0, 1.0, 1.0, 1.0, 1.0, 1.0, 1.0, 1.0, 1.0, 1.0, 1.0, 1.0, 1.0, 1.0, 1.0, 1.0, 1.0, 1.0, 1.0, 1.0, 1.0, 1.0, 1.0, 1.0, 1.0, 1.0, 1.0, 1.0, 1.0, 1.0, 1.0, 1.0, 1.0, 1.0, 1.0, 1.0, 1.0, 1.0, 1.0, 1.0, 1.0, 1.0, 1.0, 1.0, 1.0, 1.0, 1.0, 1.0, 1.0, 1.0, 1.0, 1.0, 1.0, 1.0, 1.0, 1.0, 1.0, 1.0, 1.0, 1.0, 1.0, 1.0, 1.0, 1.0, 1.0, 1.0, 1.0, 1.0, 1.0, 1.0, 1.0, 1.0, 1.0, 1.0, 1.0, 1.0, 1.0, 1.0, 1.0, 1.0, 1.0, 1.0, 1.0, 1.0, 1.0, 1.0, 1.0, 1.0, 1.0, 1.0, 1.0, 1.0, 1.0, 1.0, 1.0, 1.0, 1.0, 1.0, 1.0, 1.0, 1.0, 1.0, 1.0, 1.0, 1.0, 1.0, 1.0, 1.0, 1.0, 1.0, 1.0, 1.0, 1.0, 1.0, 1.0, 1.0, 1.0, 1.0, 1.0, 1.0, 1.0, 1.0, 1.0, 1.0, 1.0, 1.0, 1.0, 1.0, 1.0, 1.0, 1.0, 1.0, 1.0, 1.0, 1.0, 1.0, 1.0, 1.0, 1.0, 1.0, 1.0, 1.0, 1.0, 1.0, 1.0, 1.0, 1.0, 1.0, 1.0, 1.0, 1.0, 1.0, 1.0, 1.0, 1.0, 1.0, 1.0, 1.0, 1.0, 1.0, 1.0, 1.0, 1.0, 1.0, 1.0, 1.0, 1.0, 1.0, 1.0, 1.0, 1.0, 1.0, 1.0, 1.0, 1.0, 1.0, 1.0, 1.0, 1.0, 1.0, 1.0, 1.0, 1.0, 1.0, 1.0, 1.0, 1.0, 1.0, 1.0, 1.0, 1.0, 1.0, 1.0, 1.0, 1.0, 1.0, 1.0, 1.0, 1.0, 1.0, 1.0, 1.0, 1.0, 1.0, 1.0, 1.0, 1.0, 1.0, 1.0, 1.0, 1.0, 1.0, 1.0, 1.0, 1.0, 1.0, 1.0, 1.0, 1.0, 1.0, 1.0, 1.0, 1.0, 1.0, 1.0, 1.0, 1.0, 1.0, 1.0, 1.0, 1.0, 1.0, 1.0, 1.0, 1.0, 1.0, 1.0, 1.0, 1.0, 1.0, 1.0, 1.0, 1.0, 1.0, 1.0, 1.0, 1.0, 1.0, 1.0, 1.0, 1.0, 1.0, 1.0, 1.0, 1.0, 1.0, 1.0, 1.0, 1.0, 1.0, 1.0, 1.0, 1.0, 1.0, 1.0, 1.0, 1.0, 1.0, 1.0, 1.0, 1.0, 1.0, 1.0, 1.0, 1.0, 1.0, 1.0, 1.0, 1.0, 1.0, 1.0, 1.0, 1.0, 1.0, 1.0, 1.0, 1.0, 1.0, 1.0, 1.0, 1.0, 1.0, 1.0, 1.0, 1.0, 1.0, 1.0, 1.0, 1.0, 1.0, 1.0, 1.0, 1.0, 1.0, 1.0, 1.0, 1.0, 1.0, 1.0, 1.0, 1.0, 1.0, 1.0, 1.0, 1.0, 1.0, 1.0, 1.0, 1.0, 1.0, 1.0, 1.0, 1.0, 0.193, 0.8844, 0.3694, 0.4077, 0.09771, 0.8187, 0.368, 0.4179]): _vg.add([_i], _w, 'REPLACE')
_vg = ob_cube_001.vertex_groups.new(name='Bone.002')
for _i, _w in zip([0, 1, 2, 3, 4, 5, 6, 7, 8, 9, 10, 11, 12, 13, 14, 15, 16, 17, 18, 19, 20, 21, 22, 23, 24, 25, 26, 27, 28, 29, 30, 31, 32, 33, 34, 35, 36, 37, 38, 39, 40], [1.0, 1.0, 1.0, 1.0, 1.0, 1.0, 1.0, 1.0, 0.02356, 0.03963, 0.05533, 0.06921, 0.08555, 0.1054, 0.1276, 0.1541, 0.1294, 0.06105, 0.1084, 0.09018, 0.07488, 0.06126, 0.05, 0.03061, 0.01566, 0.02528, 0.04125, 0.05606, 0.06978, 0.08596, 0.1056, 0.1277, 0.154, 0.1291, 0.1081, 0.08967, 0.07428, 0.06055, 0.04847, 0.02895, 0.01404]): _vg.add([_i], _w, 'REPLACE')
_vg = ob_cube_001.vertex_groups.new(name='Bone.003')
for _i, _w in zip([8, 9, 10, 11, 12, 13, 14, 15, 16, 17, 18, 19, 20, 21, 22, 23, 24, 25, 26, 27, 28, 29, 30, 31, 32, 33, 34, 35, 36, 37, 38, 39, 40, 1179, 1180, 1181, 1182, 1183, 1184, 1185, 1186], [0.02356, 0.03963, 0.05533, 0.06921, 0.08555, 0.1054, 0.1276, 0.1541, 0.1294, 0.06105, 0.1084, 0.09018, 0.07488, 0.06126, 0.05, 0.03061, 0.01566, 0.02528, 0.04125, 0.05606, 0.06978, 0.08596, 0.1056, 0.1277, 0.154, 0.1291, 0.1081, 0.08967, 0.07428, 0.06055, 0.04847, 0.02895, 0.01404, 1.0, 1.0, 1.0, 1.0, 1.0, 1.0, 1.0, 1.0]): _vg.add([_i], _w, 'REPLACE')
_m = ob_cube_001.modifiers.new('Armature', 'ARMATURE')
_m.object = ob_armature
ob_spot.location = (0.0, 0.0, 22.95)
ob_spot.lineart.crease_threshold = 0.0
ob_plane.location = (0.0, 0.0, 0.0)
ob_plane.scale = (2.334, 8.128, 1.0)
ob_plane.lineart.crease_threshold = 0.0
_m = ob_plane.modifiers.new('Collision', 'COLLISION')
ob_lamp.location = (4.076, 1.005, 5.904)
ob_lamp.rotation_euler = (0.6503, 0.05522, 1.866)
ob_lamp.lock_rotations_4d = False
ob_lamp.empty_display_type = 'ARROWS'
ob_lamp.color = (0.0, 0.0, 0.0, 0.0)
ob_lamp.lineart.crease_threshold = 0.0
ob_camera.location = (7.481, -6.508, 5.344)
ob_camera.rotation_euler = (1.109, 0.0, 0.8149)
ob_camera.lock_rotations_4d = False
ob_camera.empty_display_type = 'ARROWS'
ob_camera.color = (0.0, 0.0, 0.0, 0.0)
ob_camera.display_type = 'WIRE'
ob_camera.lineart.crease_threshold = 0.0

# ---- collection membership
col_collection_1.objects.link(ob_armature)
col_collection_1.objects.link(ob_cube_001)
col_collection_1.objects.link(ob_spot)
col_collection_1.objects.link(ob_plane)
col_collection_1.objects.link(ob_lamp)
col_collection_1.objects.link(ob_camera)

# ---- scene / render settings (as saved in the file)
scene.camera = ob_camera
scene.frame_start = 1; scene.frame_end = 250; scene.frame_set(1)
scene.render.engine = 'BLENDER_EEVEE_NEXT'
scene.render.resolution_percentage = 50
scene.render.dither_intensity = 0.0
scene.cycles.use_denoising = False
scene.cycles.samples = 128
scene.cycles.sampling_pattern = 'TABULATED_SOBOL'
scene.cycles.light_sampling_threshold = 0.0
scene.cycles.use_adaptive_sampling = False
scene.cycles.use_light_tree = False
scene.cycles.blur_glossy = 0.0
scene.cycles.sample_clamp_indirect = 0.0
scene.view_settings.view_transform = 'Standard'
bpy.context.view_layer.update()
